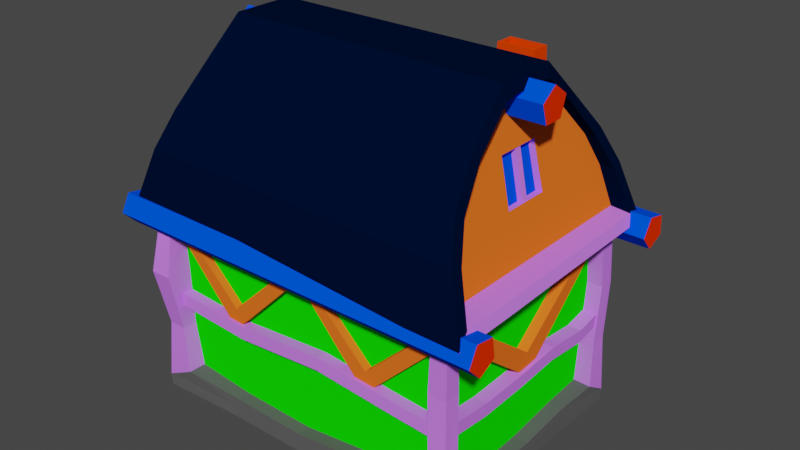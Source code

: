 # Source: Inn01.blend  (saved by Blender 2.90.8; exported with 4.5.12 LTS)
import bpy
from mathutils import Matrix  # noqa: F401  (used for matrix-valued properties, if any)

bpy.ops.wm.read_factory_settings(use_empty=True)
scene = bpy.context.scene
scene.name = 'Scene'

# ---- collections
col_collection = bpy.data.collections.new('Collection'); scene.collection.children.link(col_collection)

# ---- materials (node trees are filled in below, after node groups)
mat_wood2 = bpy.data.materials.new('Wood2')
mat_wood2.alpha_threshold = 0.0
mat_wood2.use_transparent_shadow = False
mat_wood2.line_color = (0.0, 0.0, 0.0, 1.0)
mat_bricks = bpy.data.materials.new('Bricks')
mat_bricks.alpha_threshold = 0.0
mat_bricks.use_transparent_shadow = False
mat_bricks.line_color = (0.0, 0.0, 0.0, 1.0)
mat_log = bpy.data.materials.new('Log')
mat_log.alpha_threshold = 0.0
mat_log.use_transparent_shadow = False
mat_log.line_color = (0.0, 0.0, 0.0, 1.0)
mat_wood3 = bpy.data.materials.new('Wood3')
mat_wood3.alpha_threshold = 0.0
mat_wood3.use_transparent_shadow = False
mat_wood3.line_color = (0.0, 0.0, 0.0, 1.0)
mat_wood = bpy.data.materials.new('Wood')
mat_wood.alpha_threshold = 0.0
mat_wood.use_transparent_shadow = False
mat_wood.line_color = (0.0, 0.0, 0.0, 1.0)
mat_glass = bpy.data.materials.new('Glass')
mat_glass.alpha_threshold = 0.0
mat_glass.use_transparent_shadow = False
mat_glass.line_color = (0.0, 0.0, 0.0, 1.0)
mat_stone = bpy.data.materials.new('Stone')
mat_stone.alpha_threshold = 0.0
mat_stone.use_transparent_shadow = False
mat_stone.line_color = (0.0, 0.0, 0.0, 1.0)
mat_roof = bpy.data.materials.new('Roof')
mat_roof.alpha_threshold = 0.0
mat_roof.use_transparent_shadow = False
mat_roof.line_color = (0.0, 0.0, 0.0, 1.0)
mat_logcap = bpy.data.materials.new('LogCap')
mat_logcap.alpha_threshold = 0.0
mat_logcap.use_transparent_shadow = False
mat_logcap.line_color = (0.0, 0.0, 0.0, 1.0)

# ---- material node trees
mat_wood2.use_nodes = True; mat_wood2.node_tree.nodes.clear()
_N = mat_wood2.node_tree.nodes; _L = mat_wood2.node_tree.links
n0 = _N.new('ShaderNodeOutputMaterial'); n0.name = 'Material Output'; n0.location = (300, 300)
n1 = _N.new('ShaderNodeBsdfPrincipled'); n1.name = 'Principled BSDF'; n1.location = (10, 300)
n1.distribution = 'GGX'
n1.subsurface_method = 'BURLEY'
n1.inputs[0].default_value = (0.6387, 0.2023, 1.0, 1.0)
n1.inputs[2].default_value = 1.0
n1.inputs[3].default_value = 1.45
n1.inputs[13].default_value = 0.0
n1.inputs[27].default_value = (0.0, 0.0, 0.0, 1.0)
n1.inputs[28].default_value = 1.0
_L.new(n1.outputs[0], n0.inputs[0])
n0.is_active_output = True
mat_bricks.use_nodes = True; mat_bricks.node_tree.nodes.clear()
_N = mat_bricks.node_tree.nodes; _L = mat_bricks.node_tree.links
n0 = _N.new('ShaderNodeOutputMaterial'); n0.name = 'Material Output'; n0.location = (300, 300)
n1 = _N.new('ShaderNodeBsdfPrincipled'); n1.name = 'Principled BSDF'; n1.location = (10, 300)
n1.distribution = 'GGX'
n1.subsurface_method = 'BURLEY'
n1.inputs[0].default_value = (1.0, 0.05603, 0.0, 1.0)
n1.inputs[2].default_value = 1.0
n1.inputs[3].default_value = 1.45
n1.inputs[13].default_value = 0.0
n1.inputs[27].default_value = (0.0, 0.0, 0.0, 1.0)
n1.inputs[28].default_value = 1.0
_L.new(n1.outputs[0], n0.inputs[0])
n0.is_active_output = True
mat_log.use_nodes = True; mat_log.node_tree.nodes.clear()
_N = mat_log.node_tree.nodes; _L = mat_log.node_tree.links
n0 = _N.new('ShaderNodeOutputMaterial'); n0.name = 'Material Output'; n0.location = (300, 300)
n1 = _N.new('ShaderNodeBsdfPrincipled'); n1.name = 'Principled BSDF'; n1.location = (10, 300)
n1.distribution = 'GGX'
n1.subsurface_method = 'BURLEY'
n1.inputs[0].default_value = (0.0, 0.08224, 1.0, 1.0)
n1.inputs[2].default_value = 1.0
n1.inputs[3].default_value = 1.45
n1.inputs[13].default_value = 0.0
n1.inputs[27].default_value = (0.0, 0.0, 0.0, 1.0)
n1.inputs[28].default_value = 1.0
_L.new(n1.outputs[0], n0.inputs[0])
n0.is_active_output = True
mat_wood3.use_nodes = True; mat_wood3.node_tree.nodes.clear()
_N = mat_wood3.node_tree.nodes; _L = mat_wood3.node_tree.links
n0 = _N.new('ShaderNodeOutputMaterial'); n0.name = 'Material Output'; n0.location = (300, 300)
n1 = _N.new('ShaderNodeBsdfPrincipled'); n1.name = 'Principled BSDF'; n1.location = (10, 300)
n1.distribution = 'GGX'
n1.subsurface_method = 'BURLEY'
n1.inputs[0].default_value = (1.0, 0.1648, 0.01809, 1.0)
n1.inputs[2].default_value = 1.0
n1.inputs[3].default_value = 1.45
n1.inputs[13].default_value = 0.0
n1.inputs[27].default_value = (0.0, 0.0, 0.0, 1.0)
n1.inputs[28].default_value = 1.0
_L.new(n1.outputs[0], n0.inputs[0])
n0.is_active_output = True
mat_wood.use_nodes = True; mat_wood.node_tree.nodes.clear()
_N = mat_wood.node_tree.nodes; _L = mat_wood.node_tree.links
n0 = _N.new('ShaderNodeOutputMaterial'); n0.name = 'Material Output'; n0.location = (300, 300)
n1 = _N.new('ShaderNodeBsdfPrincipled'); n1.name = 'Principled BSDF'; n1.location = (10, 300)
n1.distribution = 'GGX'
n1.subsurface_method = 'BURLEY'
n1.inputs[0].default_value = (0.005779, 1.0, 0.0, 1.0)
n1.inputs[2].default_value = 1.0
n1.inputs[3].default_value = 1.45
n1.inputs[13].default_value = 0.0
n1.inputs[27].default_value = (0.0, 0.0, 0.0, 1.0)
n1.inputs[28].default_value = 1.0
_L.new(n1.outputs[0], n0.inputs[0])
n0.is_active_output = True
mat_glass.use_nodes = True; mat_glass.node_tree.nodes.clear()
_N = mat_glass.node_tree.nodes; _L = mat_glass.node_tree.links
n0 = _N.new('ShaderNodeOutputMaterial'); n0.name = 'Material Output'; n0.location = (300, 300)
n1 = _N.new('ShaderNodeBsdfPrincipled'); n1.name = 'Principled BSDF'; n1.location = (10, 300)
n1.distribution = 'GGX'
n1.subsurface_method = 'BURLEY'
n1.inputs[0].default_value = (0.0, 0.08224, 1.0, 1.0)
n1.inputs[2].default_value = 1.0
n1.inputs[3].default_value = 1.45
n1.inputs[13].default_value = 0.0
n1.inputs[27].default_value = (0.0, 0.0, 0.0, 1.0)
n1.inputs[28].default_value = 1.0
_L.new(n1.outputs[0], n0.inputs[0])
n0.is_active_output = True
mat_stone.use_nodes = True; mat_stone.node_tree.nodes.clear()
_N = mat_stone.node_tree.nodes; _L = mat_stone.node_tree.links
n0 = _N.new('ShaderNodeOutputMaterial'); n0.name = 'Material Output'; n0.location = (300, 300)
n1 = _N.new('ShaderNodeBsdfPrincipled'); n1.name = 'Principled BSDF'; n1.location = (10, 300)
n1.distribution = 'GGX'
n1.subsurface_method = 'BURLEY'
n1.inputs[0].default_value = (0.1092, 0.1092, 0.1092, 1.0)
n1.inputs[2].default_value = 1.0
n1.inputs[3].default_value = 1.45
n1.inputs[13].default_value = 0.0
n1.inputs[27].default_value = (0.0, 0.0, 0.0, 1.0)
n1.inputs[28].default_value = 1.0
_L.new(n1.outputs[0], n0.inputs[0])
n0.is_active_output = True
mat_roof.use_nodes = True; mat_roof.node_tree.nodes.clear()
_N = mat_roof.node_tree.nodes; _L = mat_roof.node_tree.links
n0 = _N.new('ShaderNodeOutputMaterial'); n0.name = 'Material Output'; n0.location = (300, 300)
n1 = _N.new('ShaderNodeBsdfPrincipled'); n1.name = 'Principled BSDF'; n1.location = (10, 300)
n1.distribution = 'GGX'
n1.subsurface_method = 'BURLEY'
n1.inputs[0].default_value = (0.0, 0.004565, 0.02721, 1.0)
n1.inputs[2].default_value = 1.0
n1.inputs[3].default_value = 1.45
n1.inputs[13].default_value = 0.0
n1.inputs[27].default_value = (0.0, 0.0, 0.0, 1.0)
n1.inputs[28].default_value = 1.0
_L.new(n1.outputs[0], n0.inputs[0])
n0.is_active_output = True
mat_logcap.use_nodes = True; mat_logcap.node_tree.nodes.clear()
_N = mat_logcap.node_tree.nodes; _L = mat_logcap.node_tree.links
n0 = _N.new('ShaderNodeOutputMaterial'); n0.name = 'Material Output'; n0.location = (300, 300)
n1 = _N.new('ShaderNodeBsdfPrincipled'); n1.name = 'Principled BSDF'; n1.location = (10, 300)
n1.distribution = 'GGX'
n1.subsurface_method = 'BURLEY'
n1.inputs[0].default_value = (1.0, 0.03118, 0.0, 1.0)
n1.inputs[2].default_value = 1.0
n1.inputs[3].default_value = 1.45
n1.inputs[13].default_value = 0.0
n1.inputs[27].default_value = (0.0, 0.0, 0.0, 1.0)
n1.inputs[28].default_value = 1.0
_L.new(n1.outputs[0], n0.inputs[0])
n0.is_active_output = True

# ---- world
world_world = bpy.data.worlds.new('World'); scene.world = world_world
world_world.use_nodes = True; world_world.node_tree.nodes.clear()
_N = world_world.node_tree.nodes; _L = world_world.node_tree.links
n0 = _N.new('ShaderNodeOutputWorld'); n0.name = 'World Output'; n0.location = (300, 300)
n1 = _N.new('ShaderNodeBackground'); n1.name = 'Background'; n1.location = (10, 300)
n1.inputs[0].default_value = (0.05088, 0.05088, 0.05088, 1.0)
_L.new(n1.outputs[0], n0.inputs[0])
n0.is_active_output = True
world_world.color = (0.05088, 0.05088, 0.05088)
world_world.use_sun_shadow = False
world_world.sun_shadow_jitter_overblur = 0.0

# ---- meshes
me_cube_002 = bpy.data.meshes.new('Cube.002')
me_cube_002.from_pydata([(-1.859, 5.954, -0.3993), (-1.272, 6.541, 14.36), (-1.859, 11.56, -0.3993), (-0.7919, 9.99, 12.78), (3.315, 5.954, -0.3993), (2.728, 6.541, 14.36), (3.315, 11.56, -0.3993), (2.247, 9.99, 12.78), (-1.966, 5.847, 5.114), (-1.911, 5.903, 5.964), (3.366, 5.903, 5.964), (3.421, 5.847, 5.114), (-1.272, 6.541, 5.964), (-1.314, 6.499, 5.114), (-1.314, 11.05, 5.114), (-1.272, 10.54, 5.964), (2.77, 11.05, 5.114), (2.728, 10.54, 5.964), (2.77, 6.499, 5.114), (2.728, 6.541, 5.964), (3.421, 11.23, 5.114), (3.366, 11.18, 5.964), (-1.966, 11.23, 5.114), (-1.911, 11.18, 5.964), (-1.859, 7.64, -0.3993), (-1.966, 7.603, 5.114), (-0.7919, 8.395, 12.78), (3.315, 7.64, -0.3993), (2.247, 8.395, 12.78), (-1.911, 7.622, 5.964), (3.421, 7.603, 5.114), (3.366, 7.622, 5.964), (2.728, 7.844, 5.964), (2.77, 7.83, 5.114), (-1.272, 7.844, 5.964), (-1.314, 7.83, 5.114), (-9.431, 7.603, 5.114), (-9.431, 5.847, 5.114), (6.535, 6.73, 4.957), (6.535, 6.785, 5.806), (-9.223, 5.903, 5.964), (6.535, 7.622, 5.806), (-9.223, 7.622, 5.964), (6.535, 7.603, 4.957), (8.189, 6.73, 5.114), (8.189, 6.785, 5.964), (8.189, 7.622, 5.964), (8.189, 7.603, 5.114), (-12.3, 7.584, 4.918), (-12.3, 6.499, 4.883), (-12.28, 6.526, 5.759), (-12.28, 7.575, 5.793), (-5.758, 7.622, 5.854), (-5.758, 5.903, 5.854), (-5.893, 7.603, 5.004), (-5.893, 5.847, 5.004), (-1.272, 7.844, 12.02), (-1.272, 10.54, 12.02), (2.728, 10.54, 12.02), (2.728, 7.844, 12.02), (-0.3569, 8.748, 20.87), (-0.3569, 9.637, 20.87), (1.812, 9.637, 20.87), (1.812, 8.748, 20.87), (-0.62, 8.485, 20.87), (-0.62, 9.9, 20.87), (2.075, 9.9, 20.87), (2.075, 8.485, 20.87), (-0.2516, 8.791, 18.66), (-0.2516, 9.594, 18.66), (1.707, 9.594, 18.66), (1.707, 8.791, 18.66), (-13.18, 7.585, 4.938), (-13.18, 6.501, 4.904), (-13.16, 6.528, 5.78), (-13.16, 7.577, 5.813), (-12.29, 0.5834, 5.698), (-12.31, 0.5557, 4.821), (-13.17, 0.5852, 5.718), (-13.19, 0.5576, 4.842), (-12.3, -7.394, 6.209), (-12.32, -7.422, 5.333), (-13.18, -7.393, 6.229), (-13.2, -7.42, 5.353), (-12.0, -3.995, 5.289), (-12.88, -3.993, 5.31), (-12.86, -3.965, 6.186), (-11.98, -3.967, 6.165), (-12.3, -8.438, 6.242), (-12.32, -8.466, 5.366), (-13.18, -8.437, 6.262), (-13.2, -8.464, 5.386), (-6.649, -7.406, 5.875), (-6.669, -7.434, 4.999), (-6.65, -8.45, 5.908), (-6.671, -8.478, 5.032), (-0.4869, -7.419, 6.35), (-0.5076, -7.447, 5.474), (-0.4884, -8.463, 6.383), (-0.509, -8.491, 5.507), (4.986, -7.431, 5.915), (4.966, -7.458, 5.039), (4.985, -8.475, 5.948), (4.964, -8.502, 5.072), (7.652, -7.436, 5.739), (7.631, -7.464, 4.863), (7.651, -8.48, 5.772), (7.63, -8.508, 4.896), (8.798, -7.439, 5.712), (8.777, -7.466, 4.836), (8.796, -8.483, 5.745), (8.776, -8.51, 4.869), (7.661, -1.259, 5.544), (7.64, -1.287, 4.668), (8.806, -1.261, 5.517), (8.785, -1.289, 4.641), (7.668, 1.947, 5.756), (7.647, 1.919, 4.88), (8.814, 1.944, 5.729), (8.793, 1.916, 4.853), (7.671, 4.987, 5.449), (7.65, 4.959, 4.573), (8.816, 4.984, 5.422), (8.796, 4.957, 4.546), (7.672, 7.411, 5.873), (7.652, 7.384, 4.997), (8.818, 7.409, 5.846), (8.797, 7.381, 4.97), (8.802, -4.715, 5.457), (7.656, -4.712, 5.484), (7.636, -4.74, 4.608), (8.781, -4.742, 4.581), (-13.16, 3.557, 5.979), (-12.29, 3.555, 5.958), (-13.18, 3.529, 5.103), (-12.31, 3.527, 5.082), (3.315, 11.56, -1.652), (-1.859, 11.56, -1.652), (3.315, 7.64, -1.652), (-1.859, 7.64, -1.652)], [], [(4, 18, 13, 0), (27, 33, 18, 4), (10, 9, 8, 11), (24, 35, 14, 2), (24, 27, 4, 0), (59, 56, 1, 5), (2, 14, 16, 6), (32, 59, 5, 19), (15, 57, 58, 17), (34, 56, 57, 15), (13, 18, 11, 8), (32, 19, 10, 31), (16, 14, 22, 20), (35, 13, 8, 25), (19, 5, 1, 12), (53, 52, 42, 40), (23, 21, 20, 22), (29, 23, 22, 25), (19, 12, 9, 10), (34, 15, 23, 29), (15, 17, 21, 23), (33, 16, 20, 30), (18, 33, 30, 11), (12, 34, 29, 9), (31, 10, 39, 41), (21, 31, 30, 20), (14, 35, 25, 22), (17, 32, 31, 21), (12, 1, 56, 34), (17, 58, 59, 32), (28, 7, 66, 67), (2, 6, 136, 137), (0, 13, 35, 24), (6, 16, 33, 27), (43, 41, 46, 47), (37, 40, 50, 49), (52, 54, 36, 42), (54, 55, 37, 36), (11, 30, 43, 38), (55, 53, 40, 37), (30, 31, 41, 43), (10, 11, 38, 39), (46, 45, 44, 47), (38, 43, 47, 44), (41, 39, 45, 46), (39, 38, 44, 45), (50, 51, 75, 74), (36, 37, 49, 48), (42, 36, 48, 51), (40, 42, 51, 50), (8, 9, 53, 55), (25, 8, 55, 54), (29, 25, 54, 52), (9, 29, 52, 53), (26, 3, 57, 56), (3, 7, 58, 57), (7, 28, 59, 58), (28, 26, 56, 59), (63, 62, 70, 71), (3, 26, 64, 65), (26, 28, 67, 64), (7, 3, 65, 66), (60, 61, 65, 64), (61, 62, 66, 65), (62, 63, 67, 66), (63, 60, 64, 67), (70, 69, 68, 71), (61, 60, 68, 69), (60, 63, 71, 68), (62, 61, 69, 70), (74, 75, 72, 73), (48, 49, 73, 72), (51, 48, 72, 75), (133, 132, 78, 76), (85, 84, 81, 83), (132, 134, 79, 78), (135, 133, 76, 77), (134, 135, 77, 79), (80, 82, 90, 88), (86, 85, 83, 82), (87, 86, 82, 80), (84, 87, 80, 81), (77, 76, 87, 84), (76, 78, 86, 87), (78, 79, 85, 86), (79, 77, 84, 85), (89, 88, 90, 91), (80, 88, 94, 92), (83, 81, 89, 91), (82, 83, 91, 90), (92, 94, 98, 96), (81, 80, 92, 93), (89, 81, 93, 95), (88, 89, 95, 94), (97, 96, 100, 101), (93, 92, 96, 97), (95, 93, 97, 99), (94, 95, 99, 98), (103, 101, 105, 107), (99, 97, 101, 103), (98, 99, 103, 102), (96, 98, 102, 100), (104, 106, 110, 108), (102, 103, 107, 106), (100, 102, 106, 104), (101, 100, 104, 105), (109, 108, 110, 111), (129, 128, 114, 112), (107, 105, 109, 111), (106, 107, 111, 110), (114, 115, 119, 118), (130, 129, 112, 113), (131, 130, 113, 115), (128, 131, 115, 114), (116, 118, 122, 120), (112, 114, 118, 116), (113, 112, 116, 117), (115, 113, 117, 119), (123, 121, 125, 127), (117, 116, 120, 121), (119, 117, 121, 123), (118, 119, 123, 122), (125, 124, 126, 127), (122, 123, 127, 126), (120, 122, 126, 124), (121, 120, 124, 125), (108, 109, 131, 128), (109, 105, 130, 131), (105, 104, 129, 130), (104, 108, 128, 129), (73, 49, 135, 134), (49, 50, 133, 135), (74, 73, 134, 132), (50, 74, 132, 133), (137, 136, 138, 139), (24, 2, 137, 139), (6, 27, 138, 136), (27, 24, 139, 138)])
me_cube_002.polygons.foreach_set('material_index', [0, 1, 0, 1, 0, 0, 1, 1, 1, 1, 0, 0, 0, 0, 0, 0, 0, 0, 0, 0, 0, 0, 0, 0, 0, 0, 0, 0, 1, 1, 1, 1, 1, 1, 0, 0, 0, 0, 0, 0, 0, 0, 0, 0, 0, 0, 0, 0, 0, 0, 0, 0, 0, 0, 1, 1, 1, 1, 1, 1, 1, 1, 1, 1, 1, 1, 0, 1, 1, 1, 0, 0, 0, 0, 0, 0, 0, 0, 0, 0, 0, 0, 0, 0, 0, 0, 0, 0, 0, 0, 0, 0, 0, 0, 0, 0, 0, 0, 0, 0, 0, 0, 0, 0, 0, 0, 0, 0, 0, 0, 0, 0, 0, 0, 0, 0, 0, 0, 0, 0, 0, 0, 0, 0, 0, 0, 0, 0, 0, 0, 0, 0, 0, 0, 0, 1, 1, 0])
_uv = me_cube_002.uv_layers.new(name='UVMap')
_uv.uv.foreach_set('vector', [0.9346, 0.1329, 0.8882, 0.6028, 0.5402, 0.6028, 0.4937, 0.1329, 0.6073, 0.1329, 0.6235, 0.6028, 0.5101, 0.6028, 0.4636, 0.1329, 0.9475, 0.367, 0.947, 0.2435, 0.9667, 0.2421, 0.9673, 0.3682, 0.6073, 0.1329, 0.6235, 0.6028, 0.8978, 0.6028, 0.9416, 0.1329, 0.1869, 0.6738, 0.1869, 0.795, 0.1478, 0.795, 0.1478, 0.6738, 0.1478, 0.6738, 0.1478, 0.7675, 0.09276, 0.7675, 0.09276, 0.6738, 0.4937, 0.1329, 0.5402, 0.6028, 0.8882, 0.6028, 0.9346, 0.1329, 0.427, -0.0006163, 0.427, 0.4631, 0.3272, 0.6424, 0.3272, -0.0006163, 0.3481, -0.0006163, 0.3481, 0.4631, 0.6545, 0.4631, 0.6545, -0.0006163, 0.427, -0.0006163, 0.427, 0.4631, 0.6336, 0.4631, 0.6336, -0.0006163, 0.11, 0.237, 0.1098, 0.1413, 0.1249, 0.1261, 0.1251, 0.2522, 0.836, 0.1428, 0.8058, 0.1428, 0.791, 0.1278, 0.8309, 0.1279, 0.00433, 0.1415, 0.004478, 0.2372, 0.0001955, 0.2524, 0.0, 0.1263, 0.07913, 0.237, 0.11, 0.237, 0.1251, 0.2522, 0.08441, 0.2523, 0.6545, -0.0006163, 0.6545, 0.6424, 0.3481, 0.6424, 0.3481, -0.0006163, 0.7907, 0.3415, 0.8306, 0.3416, 0.8305, 0.4227, 0.7906, 0.4227, 0.7865, 0.8362, 0.7865, 0.7126, 0.8063, 0.7113, 0.8063, 0.8375, 0.826, 0.7118, 0.826, 0.7951, 0.8063, 0.7964, 0.8063, 0.7113, 0.8058, 0.1428, 0.8057, 0.2365, 0.7908, 0.2514, 0.791, 0.1278, 0.8359, 0.2365, 0.8984, 0.2366, 0.9132, 0.2516, 0.8307, 0.2515, 0.8984, 0.2366, 0.8986, 0.143, 0.9134, 0.128, 0.9132, 0.2516, 0.07898, 0.1414, 0.00433, 0.1415, 0.0, 0.1263, 0.08422, 0.1261, 0.1098, 0.1413, 0.07898, 0.1414, 0.08422, 0.1261, 0.1249, 0.1261, 0.8057, 0.2365, 0.8359, 0.2365, 0.8307, 0.2515, 0.7908, 0.2514, 0.8309, 0.1279, 0.791, 0.1278, 0.8116, 0.05359, 0.831, 0.05362, 0.1256, 0.8513, 0.1256, 0.768, 0.1453, 0.7675, 0.1453, 0.8526, 0.004478, 0.2372, 0.07913, 0.237, 0.08441, 0.2523, 0.0001955, 0.2524, 0.8986, 0.143, 0.836, 0.1428, 0.8309, 0.1279, 0.9134, 0.128, 0.3272, -0.0006163, 0.3272, 0.6424, 0.427, 0.4631, 0.427, -0.0006163, 0.6336, -0.0006163, 0.6336, 0.4631, 0.427, 0.4631, 0.427, -0.0006163, 0.4692, 0.5217, 0.5914, 0.5217, 0.5845, 1.141, 0.4761, 1.141, 0.4937, 0.1329, 0.9346, 0.1329, 0.9346, 0.02611, 0.4937, 0.02611, 0.4636, 0.1329, 0.5101, 0.6028, 0.6235, 0.6028, 0.6073, 0.1329, 0.9416, 0.1329, 0.8978, 0.6028, 0.6235, 0.6028, 0.6073, 0.1329, 0.7632, 0.7856, 0.7829, 0.7856, 0.7865, 0.8243, 0.7668, 0.8243, 0.966, 0.06721, 0.9462, 0.07218, 0.9501, 0.000574, 0.9704, 0.0, 0.8922, 0.605, 0.9119, 0.6084, 0.9082, 0.6913, 0.8886, 0.6861, 0.08454, 0.3443, 0.1253, 0.3442, 0.1254, 0.4271, 0.08468, 0.4271, 0.1249, 0.1261, 0.08422, 0.1261, 0.08408, 0.05316, 0.1043, 0.05312, 0.9689, 0.1501, 0.9492, 0.1533, 0.9462, 0.07218, 0.966, 0.06721, 0.7668, 0.7126, 0.7865, 0.7113, 0.7829, 0.7856, 0.7632, 0.7856, 0.9475, 0.367, 0.9673, 0.3682, 0.9704, 0.4412, 0.9506, 0.4413, 0.2425, 0.7948, 0.2425, 0.8144, 0.2228, 0.8157, 0.2228, 0.7953, 0.1043, 0.05312, 0.08408, 0.05316, 0.08404, 0.01447, 0.1043, 0.01443, 0.831, 0.05362, 0.8116, 0.05359, 0.8117, 0.0149, 0.8311, 0.01493, 0.9506, 0.4413, 0.9704, 0.4412, 0.9669, 0.48, 0.9472, 0.4801, 0.805, 0.4943, 0.8293, 0.4943, 0.8293, 0.5148, 0.805, 0.5148, 0.08468, 0.4271, 0.1254, 0.4271, 0.1104, 0.4943, 0.08521, 0.4943, 0.8886, 0.6861, 0.9082, 0.6913, 0.9119, 0.7585, 0.8916, 0.7577, 0.7906, 0.4227, 0.8305, 0.4227, 0.8293, 0.4943, 0.805, 0.4943, 0.9667, 0.2421, 0.947, 0.2435, 0.9492, 0.1533, 0.9689, 0.1501, 0.08441, 0.2523, 0.1251, 0.2522, 0.1253, 0.3442, 0.08454, 0.3443, 0.8909, 0.5148, 0.9106, 0.5164, 0.9119, 0.6084, 0.8922, 0.605, 0.7908, 0.2514, 0.8307, 0.2515, 0.8306, 0.3416, 0.7907, 0.3415, 0.4692, 0.5217, 0.5914, 0.5217, 0.6336, 0.4631, 0.427, 0.4631, 0.3849, 0.5217, 0.6177, 0.5217, 0.6545, 0.4631, 0.3481, 0.4631, 0.5914, 0.5217, 0.4692, 0.5217, 0.427, 0.4631, 0.6336, 0.4631, 0.6177, 0.5217, 0.3849, 0.5217, 0.3481, 0.4631, 0.6545, 0.4631, 0.1415, 0.8386, 0.1004, 0.8386, 0.1024, 0.7304, 0.1395, 0.7304, 0.5914, 0.5217, 0.4692, 0.5217, 0.4761, 1.141, 0.5845, 1.141, 0.3849, 0.5217, 0.6177, 0.5217, 0.6045, 1.141, 0.3981, 1.141, 0.6177, 0.5217, 0.3849, 0.5217, 0.3981, 1.141, 0.6045, 1.141, 0.5358, 0.7422, 0.4947, 0.7422, 0.4825, 0.7293, 0.548, 0.7293, 0.4947, 0.7422, 0.4947, 0.8485, 0.4825, 0.8614, 0.4825, 0.7293, 0.4947, 0.8485, 0.5358, 0.8485, 0.548, 0.8614, 0.4825, 0.8614, 0.5358, 0.8485, 0.5358, 0.7422, 0.548, 0.7293, 0.548, 0.8614, 0.3715, 0.7743, 0.3715, 0.8202, 0.3529, 0.8202, 0.3529, 0.7743, 0.1827, 0.8386, 0.1415, 0.8386, 0.1435, 0.7304, 0.1807, 0.7304, 0.0, 0.7304, 0.1004, 0.7304, 0.09552, 0.8387, 0.004875, 0.8387, 0.0, 0.8387, 0.1004, 0.8387, 0.09552, 0.9469, 0.004875, 0.9469, 0.969, 0.8658, 0.9705, 0.8903, 0.9503, 0.8911, 0.9487, 0.8658, 0.08521, 0.4943, 0.1104, 0.4943, 0.1103, 0.5148, 0.0852, 0.5148, 0.8916, 0.7577, 0.9119, 0.7585, 0.9111, 0.779, 0.8909, 0.7782, 0.736, 0.4943, 0.736, 0.5148, 0.6672, 0.5148, 0.6672, 0.4942, 0.3537, 0.5075, 0.3538, 0.487, 0.4333, 0.4943, 0.4332, 0.5149, 0.9716, 0.7961, 0.9513, 0.796, 0.9432, 0.7267, 0.9635, 0.7267, 0.3216, 0.7435, 0.3419, 0.7434, 0.3341, 0.8128, 0.3138, 0.8129, 0.1793, 0.5149, 0.1793, 0.4943, 0.2482, 0.4942, 0.2482, 0.5148, 0.4821, 0.4943, 0.4821, 0.5148, 0.4579, 0.5148, 0.4579, 0.4943, 0.9716, 0.6198, 0.9513, 0.6198, 0.9495, 0.5395, 0.9698, 0.5396, 0.5616, 0.487, 0.5616, 0.5075, 0.4821, 0.5148, 0.4821, 0.4943, 0.3216, 0.9197, 0.3419, 0.9196, 0.3411, 0.9999, 0.3208, 1.0, 0.3138, 0.8129, 0.3341, 0.8128, 0.3419, 0.9196, 0.3216, 0.9197, 0.6672, 0.4942, 0.6672, 0.5148, 0.5616, 0.5075, 0.5616, 0.487, 0.9635, 0.7267, 0.9432, 0.7267, 0.9513, 0.6198, 0.9716, 0.6198, 0.2482, 0.5148, 0.2482, 0.4942, 0.3538, 0.487, 0.3537, 0.5075, 0.9399, 0.02054, 0.9196, 0.02081, 0.9193, 0.0002657, 0.9396, 0.0, 0.4821, 0.4943, 0.4579, 0.4943, 0.4578, 0.3619, 0.482, 0.3619, 0.4332, 0.5149, 0.4333, 0.4943, 0.4575, 0.4943, 0.4575, 0.5149, 0.9698, 0.5396, 0.9495, 0.5395, 0.9495, 0.5151, 0.9698, 0.5151, 0.482, 0.3619, 0.4578, 0.3619, 0.4577, 0.2176, 0.4819, 0.2176, 0.8821, 0.9826, 0.8618, 0.9823, 0.8683, 0.8498, 0.8886, 0.8501, 0.4575, 0.4943, 0.4333, 0.4943, 0.4333, 0.3619, 0.4575, 0.3619, 0.9196, 0.02081, 0.9399, 0.02054, 0.9462, 0.153, 0.9259, 0.1533, 0.8762, 0.7059, 0.8559, 0.7056, 0.8648, 0.5773, 0.8851, 0.5776, 0.8886, 0.8501, 0.8683, 0.8498, 0.8559, 0.7056, 0.8762, 0.7059, 0.4575, 0.3619, 0.4333, 0.3619, 0.4334, 0.2177, 0.4576, 0.2177, 0.9259, 0.1533, 0.9462, 0.153, 0.9337, 0.2972, 0.9134, 0.2975, 0.4576, 0.08937, 0.4334, 0.08937, 0.4334, 0.02689, 0.4576, 0.02689, 0.4576, 0.2177, 0.4334, 0.2177, 0.4334, 0.08937, 0.4576, 0.08937, 0.9134, 0.2975, 0.9337, 0.2972, 0.9425, 0.4255, 0.9222, 0.4257, 0.4819, 0.2176, 0.4577, 0.2176, 0.4577, 0.08937, 0.4819, 0.08936, 0.4819, 0.02689, 0.4577, 0.02689, 0.4577, 5.303e-05, 0.4819, 5.198e-05, 0.9222, 0.4257, 0.9425, 0.4255, 0.9459, 0.488, 0.9256, 0.4882, 0.4819, 0.08936, 0.4577, 0.08937, 0.4577, 0.02689, 0.4819, 0.02689, 0.8851, 0.5776, 0.8648, 0.5773, 0.8683, 0.5148, 0.8886, 0.5151, 0.922, 0.8636, 0.9422, 0.8628, 0.9432, 0.8873, 0.9229, 0.8881, 0.5451, 0.02684, 0.5451, 0.0, 0.6252, 4.575e-05, 0.6252, 0.02688, 0.4576, 0.02689, 0.4334, 0.02689, 0.4334, 5.444e-05, 0.4577, 5.56e-05, 0.9256, 0.4882, 0.9459, 0.488, 0.9462, 0.5148, 0.9259, 0.5151, 0.9368, 0.7182, 0.9165, 0.719, 0.921, 0.6439, 0.9413, 0.6431, 0.9732, 0.06374, 0.9935, 0.06458, 0.9942, 0.1455, 0.9739, 0.1446, 0.3702, 0.0, 0.3702, 0.02684, 0.2901, 0.02688, 0.2902, 4.76e-05, 0.9359, 0.7991, 0.9156, 0.7999, 0.9165, 0.719, 0.9368, 0.7182, 0.6995, 0.02687, 0.6995, 3.52e-05, 0.77, 2.122e-05, 0.77, 0.02686, 0.6252, 0.02688, 0.6252, 4.575e-05, 0.6995, 3.52e-05, 0.6995, 0.02687, 0.9739, 0.1446, 0.9942, 0.1455, 0.9984, 0.2206, 0.9781, 0.2198, 0.2902, 4.76e-05, 0.2901, 0.02688, 0.2158, 0.02688, 0.2159, 4.088e-05, 0.1453, 2.381e-05, 0.1453, 0.02686, 0.08913, 0.02702, 0.08914, 0.0001804, 0.9781, 0.2198, 0.9984, 0.2206, 0.9907, 0.2917, 0.9704, 0.2909, 0.2159, 4.088e-05, 0.2158, 0.02688, 0.1453, 0.02686, 0.1453, 2.381e-05, 0.9413, 0.6431, 0.921, 0.6439, 0.9134, 0.5727, 0.9337, 0.5719, 0.3715, 0.7743, 0.3918, 0.7743, 0.3918, 0.8011, 0.3715, 0.8011, 0.9337, 0.5719, 0.9134, 0.5727, 0.9229, 0.5158, 0.9432, 0.5151, 0.77, 0.02686, 0.77, 2.122e-05, 0.8262, 0.0001715, 0.8262, 0.02701, 0.9704, 0.2909, 0.9907, 0.2917, 1.0, 0.3486, 0.9797, 0.3478, 0.9422, 0.8628, 0.922, 0.8636, 0.9156, 0.7999, 0.9359, 0.7991, 0.4334, 5.444e-05, 0.4334, 0.02689, 0.3702, 0.02684, 0.3702, 0.0, 0.9797, 0.0, 1.0, 0.0008329, 0.9935, 0.06458, 0.9732, 0.06374, 0.4819, 0.02689, 0.4819, 5.198e-05, 0.5451, 0.0, 0.5451, 0.02684, 0.1103, 0.5148, 0.1104, 0.4943, 0.1793, 0.4943, 0.1793, 0.5149, 0.3188, 0.6738, 0.3391, 0.6737, 0.3419, 0.7434, 0.3216, 0.7435, 0.969, 0.8658, 0.9487, 0.8658, 0.9513, 0.796, 0.9716, 0.7961, 0.805, 0.4943, 0.805, 0.5148, 0.736, 0.5148, 0.736, 0.4943, 0.3138, 0.6737, 0.3138, 0.7948, 0.2228, 0.7948, 0.2228, 0.6737, 0.6073, 0.1329, 0.9416, 0.1329, 0.9416, 0.02611, 0.6073, 0.02611, 0.9416, 0.1329, 0.6073, 0.1329, 0.6073, 0.02611, 0.9416, 0.02611, 0.9346, 0.1329, 0.4937, 0.1329, 0.4937, 0.02611, 0.9346, 0.02611])
me_cube_002.materials.append(mat_wood2)
me_cube_002.materials.append(mat_bricks)
me_cube_002.use_remesh_fix_poles = True
me_cube_002.use_remesh_preserve_attributes = False
me_cube_002.use_mirror_vertex_groups = False
me_cube_002.update()
me_cube_003 = bpy.data.meshes.new('Cube.003')
me_cube_003.from_pydata([(7.876, 7.711, 10.7), (7.34, 7.827, 0.7149), (8.896, -7.622, 10.72), (9.114, -7.402, 0.6118), (-12.25, 7.642, 10.72), (-12.54, 7.744, 0.2765), (-12.39, -8.705, 10.71), (-11.64, -8.893, 0.7143), (7.716, 8.023, 7.625), (7.679, 7.678, 3.778), (-12.14, -8.645, 3.746), (-12.22, -9.377, 7.682), (8.897, -7.498, 7.708), (9.216, -7.864, 3.189), (-12.26, 7.643, 7.681), (-12.77, 7.83, 3.326), (9.102, 6.247, 0.7142), (-13.9, 5.724, 0.3532), (8.935, 6.55, 3.736), (-13.64, 6.531, 3.354), (-13.34, 6.431, 10.72), (8.9, 6.687, 10.71), (8.919, 6.997, 7.625), (-13.34, 6.432, 7.689), (8.926, 7.672, 3.715), (9.102, 7.827, -0.2847), (8.012, -8.928, 3.404), (7.179, -8.742, 0.488), (8.896, 7.644, 11.71), (7.809, -8.582, 10.72), (8.919, 8.023, 7.625), (7.668, -8.593, 7.692), (-13.7, -8.259, 7.678), (-13.42, -7.595, 10.71), (9.2, -8.944, 3.09), (9.087, -8.714, -0.2879), (8.896, -8.582, 11.72), (-13.64, -6.843, 0.7145), (-13.4, -7.071, 3.762), (8.898, -8.589, 7.702), (-13.81, 7.75, -0.5722), (-13.64, -8.893, -0.2847), (-13.7, -9.377, 7.682), (-13.34, -8.583, 11.71), (-13.64, 7.829, 3.352), (-13.34, 7.642, 11.72), (-13.39, -8.634, 3.715), (-13.34, 7.643, 7.714), (-12.67, 6.679, 3.367), (7.623, 6.679, 3.779), (-12.26, 6.679, 7.682), (7.641, 6.679, 7.632), (7.894, 6.564, 3.737), (7.894, -7.83, 3.276), (-12.27, -7.102, 3.762), (-12.27, 6.509, 3.408), (7.923, -7.691, 3.48), (-12.08, -7.691, 3.746), (7.627, -7.691, 7.702), (-12.15, -7.691, 7.678), (7.293, 6.679, 0.7149), (-12.46, 6.679, 0.2889), (-12.18, 6.679, 10.72), (7.804, 6.679, 10.7), (7.894, 6.298, 0.7142), (7.894, -7.42, 0.6408), (7.894, 6.668, 10.74), (7.894, -7.622, 10.72), (-12.31, -7.691, 10.71), (7.128, -7.691, 0.5016), (7.746, -7.691, 10.72), (-11.59, -7.691, 0.7143), (-12.27, 5.744, 0.331), (-12.27, -6.946, 0.7145), (-12.32, -7.547, 10.71), (-12.26, 6.431, 10.72), (3.304, 7.642, -0.2842), (-2.226, 7.642, -0.2789), (-7.749, 7.642, -0.2847), (3.484, -8.582, 11.72), (-2.093, -8.582, 11.72), (-7.671, -8.582, 11.72), (-7.757, -8.582, -0.2846), (-2.228, -8.582, -0.2738), (3.251, -8.582, -0.2847), (-7.749, 7.642, 11.72), (-2.235, 7.642, 11.71), (3.251, 7.642, 11.72), (2.89, 7.642, 0.5201), (-2.245, 7.642, 0.2696), (-7.295, 7.642, 0.4941), (-7.219, 7.642, 10.72), (-2.145, 7.642, 10.69), (2.841, 7.642, 10.72), (3.057, -8.582, 10.72), (-2.066, -8.582, 10.72), (-7.188, -8.582, 10.72), (-7.488, -8.582, 0.327), (-2.172, -8.582, 0.2056), (2.271, -8.582, 0.7333), (-7.4, 6.679, 3.731), (-2.27, 6.679, 3.734), (3.212, 6.679, 3.768), (-7.086, 6.679, 7.691), (-1.841, 6.679, 7.628), (3.171, 6.679, 7.708), (2.953, -7.691, 3.799), (-1.893, -7.691, 3.887), (-7.218, -7.691, 3.765), (3.254, -7.691, 7.715), (-1.945, -7.691, 7.73), (-7.213, -7.691, 7.715), (2.878, 6.679, 0.5203), (-2.265, 6.679, 0.2674), (-7.258, 6.679, 0.4941), (-7.182, 6.679, 10.72), (-2.138, 6.679, 10.69), (2.807, 6.679, 10.72), (3.021, -7.691, 10.72), (-2.065, -7.691, 10.72), (-7.152, -7.691, 10.72), (-7.465, -7.691, 0.327), (-2.166, -7.691, 0.2082), (2.211, -7.691, 0.7333), (-13.38, 3.122, -0.3178), (-13.34, -0.6062, -0.2851), (-13.38, -3.976, -0.2847), (8.896, 3.532, 11.72), (8.896, -0.5433, 11.72), (8.896, -4.637, 11.72), (-13.34, -4.407, 11.71), (-13.34, -0.4158, 11.71), (-13.34, 3.587, 11.71), (8.913, -4.237, -0.2847), (8.896, -0.3945, -0.2885), (8.926, 3.316, -0.2847), (8.896, 3.038, 10.72), (8.896, -0.5785, 10.72), (8.896, -4.245, 10.72), (8.923, -4.279, 0.1568), (8.896, -0.433, 0.1802), (8.927, 3.16, 0.5577), (-13.35, 2.806, 0.4026), (-12.8, -0.6419, -0.008303), (-13.36, -3.691, 0.4143), (-13.34, -4.014, 10.7), (-13.34, -0.5196, 10.71), (-13.34, 3.014, 10.71), (7.894, 3.006, 3.747), (7.894, -0.5686, 3.736), (7.894, -4.141, 3.759), (7.894, 3.019, 10.72), (7.894, -0.578, 10.72), (7.894, -4.228, 10.72), (7.894, -4.346, 0.1568), (7.894, -0.4338, 0.1787), (7.894, 3.237, 0.5577), (-12.27, 2.932, 0.3949), (-12.26, -0.7396, 0.4372), (-12.27, -3.769, 0.4143), (-12.26, -4.011, 10.7), (-12.26, -0.5375, 10.71), (-12.26, 2.981, 10.71), (-12.27, -8.107, 7.604), (-12.27, 6.443, 7.0), (-12.3, -4.306, 8.349), (-12.27, -4.318, 6.962), (-12.26, -0.5666, 8.222), (-12.27, 2.793, 6.997), (-12.26, 2.79, 8.387), (7.894, 6.944, 7.665), (8.744, 6.995, 7.639), (7.894, -7.5, 7.704), (7.894, 3.039, 7.713), (7.894, -0.7374, 7.586), (7.894, -4.497, 7.717), (-8.366, -9.478, 12.0), (-14.42, -8.456, 12.71), (10.19, -5.168, 12.71), (10.23, -8.787, 12.71), (-14.45, 4.099, 12.71), (-14.42, 7.687, 12.71), (3.937, 8.629, 12.0), (9.909, 7.687, 12.71), (4.199, -9.649, 12.0), (-2.083, -9.564, 12.0), (-8.453, 8.629, 12.0), (-2.242, 8.644, 11.99), (9.981, 4.034, 12.71), (10.07, -0.5576, 12.71), (-14.44, -4.903, 12.7), (-14.46, -0.4091, 12.71), (7.558, -1.953, 23.13), (-11.85, 0.973, 23.13), (2.7, -1.926, 23.13), (-2.138, -1.906, 23.13), (-6.976, -1.886, 23.13), (7.402, 0.9534, 23.13), (7.47, -0.4966, 23.13), (-11.84, -1.871, 23.13), (-11.85, -0.4513, 23.13), (2.598, 0.9601, 23.13), (2.649, -0.4832, 23.13), (-2.206, 0.9668, 23.13), (-2.172, -0.4698, 23.13), (-7.01, 0.9735, 23.13), (-6.993, -0.4563, 23.13), (-7.74, -8.568, 15.79), (-6.974, -2.551, 23.13), (-7.352, -7.345, 18.16), (-7.071, -5.143, 20.68), (-13.47, -7.779, 15.55), (-12.07, -2.392, 22.26), (-12.76, -6.671, 17.71), (-12.25, -4.726, 20.15), (7.8, -2.651, 22.21), (9.277, -8.086, 15.55), (8.011, -4.994, 20.02), (8.543, -6.957, 17.71), (-12.08, 1.59, 22.23), (-13.47, 6.998, 15.55), (-12.26, 3.927, 20.08), (-12.76, 5.88, 17.71), (3.319, 7.71, 15.79), (2.592, 1.683, 23.13), (2.939, 6.482, 18.16), (2.673, 4.276, 20.64), (8.978, 6.998, 15.55), (7.632, 1.591, 22.23), (8.279, 5.88, 17.71), (7.794, 3.929, 20.07), (2.706, -2.682, 23.13), (3.555, -8.721, 15.79), (2.836, -5.277, 20.62), (3.147, -7.488, 18.16), (-2.134, -2.617, 23.13), (-2.093, -8.644, 15.79), (-2.118, -5.21, 20.65), (-2.102, -7.416, 18.16), (-7.012, 1.684, 23.13), (-7.819, 7.71, 15.79), (-7.125, 4.276, 20.65), (-7.421, 6.482, 18.16), (-2.208, 1.695, 23.13), (-2.236, 7.723, 15.78), (-2.219, 4.288, 20.63), (-2.229, 6.495, 18.16), (10.42, -5.163, 12.0), (10.48, -9.734, 12.0), (-14.69, 4.1, 12.0), (-14.65, 8.629, 12.0), (10.13, 8.629, 12.0), (10.22, 4.038, 12.0), (10.31, -0.5525, 12.0), (-14.65, -9.393, 12.0), (-14.68, -4.905, 11.99), (-14.7, -0.409, 12.0), (7.64, 0.9603, 22.33), (7.706, -0.4841, 22.33), (7.793, -1.945, 22.33), (-12.08, -1.872, 22.32), (-12.09, -0.4509, 22.33), (-12.08, 0.9741, 22.33), (-11.84, -2.486, 23.13), (-12.04, -5.076, 20.71), (-12.6, -7.274, 18.16), (-13.39, -8.491, 15.79), (7.393, 1.683, 23.13), (7.572, 4.276, 20.63), (8.119, 6.482, 18.16), (8.888, 7.71, 15.79), (7.799, -5.345, 20.59), (7.564, -2.748, 23.13), (8.399, -7.559, 18.16), (9.203, -8.797, 15.79), (-12.04, 4.276, 20.65), (-11.84, 1.684, 23.13), (-12.6, 6.482, 18.16), (-13.39, 7.71, 15.79), (-11.52, -0.447, 18.94), (-13.08, -0.4091, 12.86), (-12.3, 1.528, 15.92), (-11.52, 1.09, 18.94), (-11.52, -1.963, 18.94), (-12.3, -2.359, 15.92), (7.197, -2.025, 18.93), (7.89, -2.123, 15.93), (7.197, -0.4689, 18.93), (8.605, -0.5576, 12.83), (7.197, 0.9815, 18.93), (7.89, 1.046, 15.93), (8.605, -8.787, 12.83), (-13.08, 7.687, 12.86), (8.606, 7.687, 12.83), (-13.08, -8.456, 12.86), (-10.76, -2.392, 21.94), (-11.25, -4.726, 20.02), (-11.84, -6.671, 17.71), (-12.37, -7.779, 15.62), (6.501, 1.591, 21.94), (6.958, 3.929, 19.96), (7.479, 5.88, 17.71), (7.965, 6.998, 15.6), (6.966, -4.994, 19.93), (6.506, -2.651, 21.92), (7.48, -6.957, 17.7), (7.967, -8.086, 15.6), (-11.26, 3.927, 19.96), (-10.76, 1.59, 21.92), (-11.84, 5.88, 17.71), (-12.37, 6.998, 15.61), (-13.08, 4.099, 12.86), (-10.74, 0.9741, 22.0), (-10.74, -1.872, 22.0), (-13.08, -4.903, 12.85), (-12.3, -0.4164, 15.92), (-10.74, -0.4509, 22.0), (-11.81, 1.528, 15.87), (-11.12, 1.09, 18.98), (-11.11, -1.963, 18.98), (-11.81, -2.359, 15.87), (-11.12, -0.2344, 18.98), (-11.12, -0.6595, 18.98), (-11.33, -0.447, 18.98), (-11.81, -0.6289, 15.87), (-11.81, -0.2038, 15.87), (-12.02, -0.4164, 15.87), (-11.39, -0.2124, 19.22), (-11.39, -0.6854, 19.22), (-12.28, -0.6514, 15.79), (-12.28, -0.1783, 15.79), (6.482, -1.945, 22.02), (8.605, -5.168, 12.83), (6.48, 0.9603, 22.03), (8.606, 4.034, 12.83), (7.89, -0.5419, 15.93), (6.481, -0.4841, 22.03), (7.082, -0.2481, 19.24), (7.087, -0.67, 19.24), (6.797, -2.025, 18.97), (7.485, -2.123, 15.89), (6.76, 0.9815, 18.97), (7.438, 1.046, 15.89), (6.778, -0.6584, 18.97), (6.773, -0.2795, 18.97), (6.965, -0.4689, 18.97), (7.456, -0.3524, 15.89), (7.462, -0.7313, 15.89), (7.648, -0.5419, 15.89), (7.842, -0.3294, 15.81), (7.849, -0.7512, 15.81), (-12.27, -0.7427, 6.982), (-12.27, 0.7311, 0.4372), (-12.27, -1.826, 0.4372), (-11.39, 0.7311, 0.4372), (-11.63, -0.7396, 0.4372), (-11.39, -1.826, 0.4372), (-12.27, -1.436, 4.66), (-12.27, -1.826, 4.11), (-12.27, -2.509, 4.143), (-12.27, -2.012, 5.116), (-12.27, -1.718, 4.499), (-12.27, 0.7311, 4.11), (-12.27, 0.3208, 4.661), (-12.27, 0.8488, 5.083), (-12.27, 1.428, 4.158), (-12.27, 0.6027, 4.499), (-11.39, 0.3208, 4.661), (-11.39, 0.7311, 4.11), (-11.39, 0.6027, 4.499), (-11.39, -1.826, 4.11), (-11.39, -1.436, 4.66), (-11.39, -1.718, 4.499), (6.718, 5.275, 0.4548), (6.718, -0.7396, 0.4548), (6.718, -6.347, 0.4548), (6.718, -0.7396, 16.54), (-11.39, 5.275, 0.1713), (-11.39, -6.347, 0.4548), (-11.39, -0.5454, 16.54), (-13.34, 1.486, 0.4143), (-13.34, -2.541, 0.4143), (-13.34, 1.33, -0.2849), (-13.34, -2.418, -0.2849), (-12.84, -2.35, 0.4195), (-12.84, 1.296, 0.4195), (-12.84, -0.6908, 0.3939), (-13.34, 1.296, 0.06469), (-13.34, -2.35, 0.06469), (-13.34, -0.6241, -0.03078), (-12.8, -2.35, 0.06228), (-12.8, 1.296, 0.06228), (-13.36, -4.213, -1.115), (-13.61, -8.861, -1.115), (-7.749, 7.642, -1.115), (-13.65, 7.776, -1.314), (3.251, -8.582, -1.115), (9.067, -8.699, -1.115), (8.909, 3.476, -1.115), (9.08, 7.808, -1.115), (3.304, 7.642, -1.115), (-2.226, 7.642, -1.109), (-7.757, -8.582, -1.115), (-2.228, -8.582, -1.104), (-7.749, -4.392, -1.115), (-2.249, -4.392, -1.115), (3.251, -4.392, -1.115), (-13.35, 3.283, -1.127), (-13.34, 1.33, -1.115), (-13.34, -0.6063, -1.116), (-13.34, -2.418, -1.115), (8.903, -4.332, -1.115), (8.896, -0.3946, -1.119), (-7.749, 3.608, -1.115), (-7.749, -0.3923, -1.115), (-2.271, 3.642, -1.115), (-2.249, -0.3923, -1.115), (3.252, 3.608, -1.115), (3.251, -0.3923, -1.115), (6.062, -0.622, 20.47), (-10.73, -0.5636, 20.47), (6.581, 4.422, 17.36), (6.718, 5.275, 15.36), (6.718, 4.092, 16.54), (6.718, -6.347, 15.36), (6.58, -5.499, 17.37), (6.718, -5.164, 16.54), (-11.39, 5.275, 15.36), (-11.25, 4.422, 17.36), (-11.39, 4.092, 16.54), (-11.39, 4.846, 15.44), (-11.39, 4.883, 15.43), (-11.39, 4.908, 15.42), (-11.25, -5.499, 17.37), (-11.39, -6.347, 15.36), (-11.39, -5.981, 15.42), (-11.39, -5.958, 15.43), (-11.39, -5.922, 15.44), (-11.39, -5.164, 16.54), (6.062, 0.003956, 20.47), (6.199, 2.04, 19.65), (6.2, -3.157, 19.65), (6.062, -1.126, 20.47), (-10.87, 2.04, 19.65), (-10.73, 0.003956, 20.47), (-10.73, -1.126, 20.47), (-10.87, -3.157, 19.65)], [], [(131, 130, 255, 256), (13, 3, 65, 53), (93, 0, 63, 117), (78, 77, 401, 394), (16, 18, 52, 64), (5, 15, 48, 61), (162, 75, 164, 169), (9, 1, 60, 49), (165, 160, 161, 167), (90, 5, 61, 114), (54, 163, 166), (26, 31, 58, 56), (37, 38, 54, 73), (31, 29, 70, 58), (88, 1, 25, 76), (1, 9, 24, 25), (15, 5, 40, 44), (91, 4, 45, 85), (8, 0, 28, 30), (9, 8, 30, 24), (4, 14, 47, 45), (14, 15, 44, 47), (18, 16, 25, 24), (3, 13, 34, 35), (136, 21, 28, 127), (139, 3, 35, 133), (21, 22, 30, 28), (22, 18, 24, 30), (12, 2, 36, 39), (13, 12, 39, 34), (11, 6, 43, 42), (26, 27, 35, 34), (94, 29, 36, 79), (97, 7, 41, 82), (7, 10, 46, 41), (10, 11, 42, 46), (29, 31, 39, 36), (31, 26, 34, 39), (142, 17, 40, 124), (33, 32, 42, 43), (17, 19, 44, 40), (145, 33, 43, 130), (38, 37, 41, 46), (32, 38, 46, 42), (23, 20, 45, 47), (19, 23, 47, 44), (111, 120, 68, 59), (105, 117, 63, 51), (112, 102, 49, 60), (102, 105, 51, 49), (154, 150, 53, 65), (121, 108, 57, 71), (108, 111, 59, 57), (0, 8, 51, 63), (138, 2, 67, 153), (8, 9, 49, 51), (6, 11, 59, 68), (141, 16, 64, 156), (14, 4, 62, 50), (27, 26, 56, 69), (52, 170, 173, 148), (15, 14, 50, 48), (96, 6, 68, 120), (22, 21, 66, 170, 171), (144, 37, 73, 159), (99, 27, 69, 123), (173, 151, 152, 174), (160, 165, 166, 163, 74), (10, 7, 71, 57), (175, 153, 67, 172), (19, 17, 72, 55), (11, 10, 57, 59), (147, 20, 75, 162), (7, 97, 121, 71), (97, 98, 122, 121), (98, 99, 123, 122), (29, 94, 118, 70), (94, 95, 119, 118), (95, 96, 120, 119), (56, 58, 109, 106), (106, 109, 110, 107), (107, 110, 111, 108), (69, 56, 106, 123), (123, 106, 107, 122), (122, 107, 108, 121), (48, 50, 103, 100), (100, 103, 104, 101), (101, 104, 105, 102), (61, 48, 100, 114), (114, 100, 101, 113), (113, 101, 102, 112), (50, 62, 115, 103), (103, 115, 116, 104), (104, 116, 117, 105), (58, 70, 118, 109), (109, 118, 119, 110), (110, 119, 120, 111), (27, 99, 84, 35), (99, 98, 83, 84), (98, 97, 82, 83), (6, 96, 81, 43), (96, 95, 80, 81), (95, 94, 79, 80), (0, 93, 87, 28), (93, 92, 86, 87), (92, 91, 85, 86), (5, 90, 78, 40), (90, 89, 77, 78), (89, 88, 76, 77), (1, 88, 112, 60), (88, 89, 113, 112), (89, 90, 114, 113), (383, 125, 409, 410), (77, 76, 400, 401), (40, 78, 394, 395), (4, 91, 115, 62), (91, 92, 116, 115), (92, 93, 117, 116), (130, 43, 254, 255), (36, 129, 247, 248), (81, 80, 185, 176), (129, 128, 253, 247), (43, 81, 176, 254), (80, 79, 184, 185), (128, 127, 252, 253), (87, 86, 187, 182), (79, 36, 248, 184), (127, 28, 251, 252), (86, 85, 186, 187), (85, 45, 250, 186), (84, 83, 403, 396), (382, 124, 407, 408), (135, 134, 412, 398), (35, 84, 396, 397), (76, 25, 399, 400), (83, 82, 402, 403), (41, 126, 392, 393), (134, 133, 411, 412), (126, 383, 410, 392), (33, 145, 160, 74), (145, 146, 161, 160), (146, 147, 162, 161), (17, 142, 157, 72), (3, 139, 154, 65), (139, 140, 155, 154), (140, 141, 156, 155), (21, 136, 151, 66), (136, 137, 152, 151), (137, 138, 153, 152), (167, 161, 162, 169), (73, 54, 159), (362, 352, 354, 368), (168, 164, 55), (150, 175, 172, 53), (174, 152, 153, 175), (64, 52, 148, 156), (156, 148, 149, 155), (155, 149, 150, 154), (18, 22, 171, 170, 52), (148, 173, 174, 149), (149, 174, 175, 150), (20, 147, 132, 45), (147, 146, 131, 132), (146, 145, 130, 131), (37, 144, 126, 41), (16, 141, 135, 25), (141, 140, 134, 135), (140, 139, 133, 134), (2, 138, 129, 36), (138, 137, 128, 129), (137, 136, 127, 128), (82, 41, 393, 402), (133, 35, 397, 411), (125, 382, 408, 409), (28, 87, 182, 251), (132, 131, 256, 249), (45, 132, 249, 250), (157, 168, 55), (19, 55, 164, 23), (170, 66, 151, 173), (186, 250, 278, 240), (214, 212, 295, 296), (224, 243, 203, 201), (212, 260, 313, 295), (239, 276, 193, 205), (251, 182, 223, 270), (261, 262, 312, 316), (192, 194, 231, 272), (243, 239, 205, 203), (177, 211, 298, 294), (195, 196, 208, 235), (260, 261, 316, 313), (222, 220, 310, 309), (254, 176, 207, 266), (185, 184, 232, 236), (194, 195, 235, 231), (258, 259, 331, 336), (184, 248, 274, 232), (187, 186, 240, 244), (196, 199, 263, 208), (203, 205, 206, 204), (204, 206, 196, 195), (267, 224, 201, 197), (201, 203, 204, 202), (202, 204, 195, 194), (221, 222, 309, 307), (197, 201, 202, 198), (198, 202, 194, 192), (182, 187, 244, 223), (205, 193, 200, 206), (206, 200, 199, 196), (208, 263, 264, 210), (210, 264, 265, 209), (209, 265, 266, 207), (224, 267, 268, 226), (226, 268, 269, 225), (225, 269, 270, 223), (272, 231, 233, 271), (271, 233, 234, 273), (273, 234, 232, 274), (231, 235, 237, 233), (233, 237, 238, 234), (234, 238, 236, 232), (235, 208, 210, 237), (237, 210, 209, 238), (238, 209, 207, 236), (276, 239, 241, 275), (275, 241, 242, 277), (277, 242, 240, 278), (239, 243, 245, 241), (241, 245, 246, 242), (242, 246, 244, 240), (243, 224, 226, 245), (245, 226, 225, 246), (246, 225, 223, 244), (176, 185, 236, 207), (178, 179, 248, 247), (180, 181, 250, 249), (183, 188, 252, 251), (188, 189, 253, 252), (189, 178, 247, 253), (177, 190, 255, 254), (190, 191, 256, 255), (191, 180, 249, 256), (258, 257, 197, 198), (259, 258, 198, 192), (261, 260, 199, 200), (262, 261, 200, 193), (212, 214, 264, 263), (214, 213, 265, 264), (213, 211, 266, 265), (228, 230, 268, 267), (230, 229, 269, 268), (229, 227, 270, 269), (217, 215, 272, 271), (218, 217, 271, 273), (216, 218, 273, 274), (221, 219, 276, 275), (222, 221, 275, 277), (220, 222, 277, 278), (211, 177, 254, 266), (260, 212, 263, 199), (179, 216, 274, 248), (215, 259, 192, 272), (181, 220, 278, 250), (219, 262, 193, 276), (227, 183, 251, 270), (257, 228, 267, 197), (315, 284, 320, 324, 326), (291, 332, 331, 304, 303, 305, 306), (285, 286, 340, 339), (292, 311, 312, 308, 307, 309, 310), (286, 335, 348, 347, 340), (314, 294, 298, 297, 296, 295, 313), (334, 293, 302, 301, 300, 299, 333), (216, 179, 291, 306), (213, 214, 296, 297), (179, 178, 332, 291), (259, 215, 304, 331), (211, 213, 297, 298), (181, 180, 311, 292), (220, 181, 292, 310), (230, 228, 299, 300), (188, 183, 293, 334), (262, 219, 308, 312), (229, 230, 300, 301), (189, 188, 334, 288), (183, 227, 302, 293), (227, 229, 301, 302), (178, 189, 288, 332), (228, 257, 333, 299), (215, 217, 303, 304), (190, 177, 294, 314), (217, 218, 305, 303), (191, 190, 314, 280), (218, 216, 306, 305), (180, 191, 280, 311), (219, 221, 307, 308), (257, 258, 336, 333), (281, 282, 312, 311), (283, 284, 314, 313), (284, 315, 280, 314), (315, 281, 311, 280), (279, 283, 313, 316), (282, 279, 316, 312), (279, 282, 318, 321, 323), (283, 279, 323, 322, 319), (284, 283, 319, 320), (317, 325, 321, 318), (281, 315, 326, 325, 317), (282, 281, 317, 318), (321, 322, 323), (324, 325, 326), (322, 321, 327, 328), (324, 320, 319, 322), (327, 330, 329, 328), (321, 325, 330, 327), (325, 324, 329, 330), (324, 322, 328, 329), (286, 285, 331, 332), (289, 290, 334, 333), (290, 335, 288, 334), (335, 286, 332, 288), (287, 289, 333, 336), (285, 287, 336, 331), (287, 285, 339, 343, 345), (289, 287, 345, 344, 341), (335, 290, 342, 346, 348), (338, 350, 349, 337), (290, 289, 341, 342), (340, 347, 343, 339), (343, 344, 345), (346, 347, 348), (346, 344, 337, 349), (346, 342, 341, 344), (344, 343, 338, 337), (343, 347, 350, 338), (347, 346, 349, 350), (72, 157, 55), (159, 54, 166), (357, 363, 367, 371), (54, 38, 32, 163), (164, 168, 169), (23, 164, 75, 20), (168, 351, 169), (167, 169, 351, 165), (351, 166, 165), (32, 33, 74, 163), (12, 172, 67, 2), (13, 53, 172, 12), (159, 359, 358, 353), (352, 158, 355, 354), (158, 353, 356, 355), (159, 166, 351, 360, 359), (157, 365, 364, 351, 168), (353, 358, 370, 356), (157, 352, 362, 365), (357, 361, 358, 359, 360), (362, 366, 363, 364, 365), (362, 368, 369, 366), (366, 369, 367, 363), (370, 358, 361, 372), (372, 361, 357, 371), (351, 364, 363, 357, 360), (355, 356, 375, 374), (354, 355, 374, 373), (424, 375, 378, 434), (427, 377, 373, 422), (375, 356, 378), (354, 373, 377), (425, 433, 446, 441), (428, 421, 440, 443), (368, 432, 431, 369), (369, 431, 430, 367), (372, 436, 435, 370), (371, 437, 436, 372), (433, 438, 379, 420, 445, 446), (430, 429, 379, 367), (367, 379, 371), (419, 442, 445, 420, 444, 439), (379, 429, 428, 443, 444, 420), (374, 375, 424, 426, 376), (158, 386, 384, 353), (380, 385, 352, 157, 142), (380, 142, 124, 382, 387), (126, 144, 381, 388, 383), (159, 353, 384, 381, 144), (158, 352, 385, 386), (385, 391, 380), (388, 381, 390), (386, 143, 390, 384), (385, 391, 143, 386), (389, 143, 391, 387), (389, 388, 390, 143), (389, 125, 383, 388), (387, 382, 125, 389), (384, 390, 381), (387, 391, 380), (406, 411, 397, 396), (392, 404, 402, 393), (404, 405, 403, 402), (405, 406, 396, 403), (401, 400, 417, 415), (415, 417, 418, 416), (416, 418, 406, 405), (394, 401, 415, 413), (413, 415, 416, 414), (414, 416, 405, 404), (395, 394, 413, 407), (407, 413, 414, 409, 408), (409, 414, 404, 392, 410), (400, 399, 398, 417), (417, 398, 412, 418), (418, 412, 411, 406), (25, 135, 398, 399), (124, 40, 395, 407), (368, 354, 377, 427, 432), (438, 437, 371, 379), (373, 374, 376, 423, 422), (376, 426, 425, 441, 442, 419), (370, 435, 434, 378, 356), (421, 422, 423), (424, 425, 426), (427, 428, 429, 430, 431, 432), (433, 434, 435, 436, 437, 438), (421, 428, 427, 422), (424, 434, 433, 425), (439, 444, 443, 440), (441, 446, 445, 442), (421, 423, 376, 419, 439, 440)])
me_cube_003.polygons.foreach_set('material_index', [0, 0, 0, 5, 0, 0, 3, 0, 3, 5, 3, 0, 0, 0, 5, 0, 0, 0, 0, 0, 0, 0, 0, 0, 0, 5, 0, 0, 0, 0, 0, 0, 0, 5, 0, 0, 0, 0, 5, 0, 0, 0, 0, 0, 0, 0, 3, 3, 3, 3, 3, 3, 3, 0, 0, 0, 0, 5, 0, 0, 3, 0, 0, 0, 5, 5, 3, 3, 0, 3, 0, 0, 0, 5, 5, 5, 0, 0, 0, 3, 3, 3, 3, 3, 3, 3, 3, 3, 3, 3, 3, 3, 3, 3, 3, 3, 3, 5, 5, 5, 0, 0, 0, 0, 0, 0, 5, 5, 5, 5, 5, 5, 5, 5, 5, 0, 0, 0, 0, 0, 0, 0, 0, 0, 0, 0, 0, 0, 0, 0, 5, 5, 5, 5, 5, 5, 5, 5, 5, 0, 0, 0, 5, 5, 5, 5, 0, 0, 0, 3, 3, 3, 3, 3, 3, 3, 3, 3, 0, 3, 3, 0, 0, 0, 5, 5, 5, 5, 0, 0, 0, 5, 5, 5, 0, 0, 0, 3, 0, 3, 6, 6, 6, 0, 6, 6, 0, 6, 6, 6, 6, 0, 6, 6, 6, 6, 0, 6, 6, 6, 6, 6, 6, 6, 6, 6, 6, 6, 6, 6, 6, 6, 6, 6, 6, 6, 6, 6, 6, 6, 6, 6, 6, 6, 6, 6, 6, 6, 6, 6, 6, 6, 6, 6, 6, 6, 0, 0, 0, 0, 0, 0, 0, 0, 6, 6, 6, 6, 6, 6, 6, 6, 6, 6, 6, 6, 6, 6, 6, 6, 6, 6, 6, 6, 6, 6, 6, 6, 0, 2, 0, 2, 0, 2, 2, 6, 6, 0, 0, 6, 0, 6, 6, 0, 0, 6, 0, 6, 6, 0, 0, 6, 0, 6, 0, 6, 0, 6, 0, 2, 2, 2, 2, 2, 2, 0, 0, 0, 4, 0, 0, 0, 0, 0, 4, 0, 0, 0, 0, 2, 2, 2, 2, 2, 2, 0, 0, 0, 0, 0, 4, 0, 0, 0, 4, 0, 0, 0, 3, 3, 3, 0, 3, 0, 3, 3, 3, 0, 0, 0, 3, 5, 5, 3, 3, 3, 3, 3, 3, 3, 3, 3, 3, 3, 5, 5, 0, 0, 5, 5, 0, 0, 0, 0, 0, 0, 0, 0, 0, 0, 0, 0, 5, 5, 5, 5, 5, 5, 5, 5, 5, 5, 5, 5, 5, 5, 5, 5, 0, 0, 0, 0, 0, 0, 0, 0, 0, 0, 0, 0, 0, 0, 0, 0, 5, 5, 0, 0, 0, 0, 0, 0, 0, 0, 0, 0, 0, 0, 0, 0])
_uv = me_cube_003.uv_layers.new(name='UVMap')
_uv.uv.foreach_set('vector', [0.625, 0.125, 0.625, 0.0625, 0.625, 0.0625, 0.625, 0.125, 0.4604, 0.7346, 0.3958, 0.7344, 0.3958, 0.7344, 0.4604, 0.7346, 0.6042, 0.4318, 0.6042, 0.4886, 0.6042, 0.4886, 0.6042, 0.4318, 0.375, 0.3125, 0.375, 0.375, 0.375, 0.375, 0.375, 0.3125, 0.3958, 0.5155, 0.4588, 0.5153, 0.4588, 0.5153, 0.3958, 0.5155, 0.3958, 0.2613, 0.4583, 0.2613, 0.4583, 0.2613, 0.3958, 0.2613, 0.6042, 0.1798, 0.6042, 0.2345, 0.5266, 0.2347, 0.5557, 0.1798, 0.4597, 0.4887, 0.3958, 0.4887, 0.3958, 0.4887, 0.4597, 0.4887, 0.5558, 0.07021, 0.6042, 0.07029, 0.6042, 0.125, 0.5557, 0.125, 0.3958, 0.3182, 0.3958, 0.2613, 0.3958, 0.2613, 0.3958, 0.3182, 0.4593, 0.01551, 0.5271, 0.01537, 0.5269, 0.07019, 0.4604, 0.7613, 0.5417, 0.7609, 0.5417, 0.7609, 0.4604, 0.7613, 0.3958, 0.01556, 0.4593, 0.01551, 0.4593, 0.01551, 0.3958, 0.01556, 0.5417, 0.7609, 0.6043, 0.7611, 0.6043, 0.7611, 0.5417, 0.7609, 0.3958, 0.4318, 0.3958, 0.4887, 0.375, 0.5, 0.375, 0.4375, 0.3958, 0.4887, 0.4597, 0.4887, 0.4583, 0.5, 0.375, 0.5, 0.4583, 0.2613, 0.3958, 0.2613, 0.375, 0.25, 0.4583, 0.25, 0.6042, 0.3181, 0.6042, 0.2613, 0.625, 0.25, 0.625, 0.3125, 0.5417, 0.4888, 0.6042, 0.4886, 0.625, 0.5, 0.5417, 0.5, 0.4597, 0.4887, 0.5417, 0.4888, 0.5417, 0.5, 0.4583, 0.5, 0.6042, 0.2613, 0.541, 0.2611, 0.5417, 0.25, 0.625, 0.25, 0.541, 0.2611, 0.4583, 0.2613, 0.4583, 0.25, 0.5417, 0.25, 0.4588, 0.5153, 0.3958, 0.5155, 0.375, 0.5, 0.4583, 0.5, 0.3958, 0.7344, 0.4604, 0.7346, 0.4583, 0.75, 0.375, 0.75, 0.6043, 0.57, 0.6043, 0.5151, 0.625, 0.5, 0.625, 0.5625, 0.3958, 0.6797, 0.3958, 0.7344, 0.375, 0.75, 0.375, 0.6875, 0.6043, 0.5151, 0.5417, 0.5147, 0.5417, 0.5, 0.625, 0.5, 0.5417, 0.5147, 0.4588, 0.5153, 0.4583, 0.5, 0.5417, 0.5, 0.5417, 0.7352, 0.6043, 0.7348, 0.625, 0.75, 0.5417, 0.75, 0.4604, 0.7346, 0.5417, 0.7352, 0.5417, 0.75, 0.4583, 0.75, 0.5417, 0.9891, 0.6043, 0.9889, 0.625, 1.0, 0.5417, 1.0, 0.4604, 0.7613, 0.3958, 0.7613, 0.375, 0.75, 0.4583, 0.75, 0.6043, 0.8181, 0.6043, 0.7611, 0.625, 0.75, 0.625, 0.8125, 0.3958, 0.9319, 0.3958, 0.9887, 0.375, 1.0, 0.375, 0.9375, 0.3958, 0.9887, 0.459, 0.9888, 0.4583, 1.0, 0.375, 1.0, 0.459, 0.9888, 0.5417, 0.9891, 0.5417, 1.0, 0.4583, 1.0, 0.6043, 0.7611, 0.5417, 0.7609, 0.5417, 0.75, 0.625, 0.75, 0.5417, 0.7609, 0.4604, 0.7613, 0.4583, 0.75, 0.5417, 0.75, 0.3958, 0.1797, 0.3958, 0.2344, 0.375, 0.25, 0.375, 0.1875, 0.6042, 0.01556, 0.5417, 0.01534, 0.5417, 0.0, 0.625, 0.0, 0.3958, 0.2344, 0.4583, 0.2345, 0.4583, 0.25, 0.375, 0.25, 0.6042, 0.07029, 0.6042, 0.01556, 0.625, 0.0, 0.625, 0.0625, 0.4593, 0.01551, 0.3958, 0.01556, 0.375, 0.0, 0.4583, 0.0, 0.5417, 0.01534, 0.4593, 0.01551, 0.4583, 0.0, 0.5417, 0.0, 0.5412, 0.2347, 0.6042, 0.2345, 0.625, 0.25, 0.5417, 0.25, 0.4583, 0.2345, 0.5412, 0.2347, 0.5417, 0.25, 0.4583, 0.25, 0.5417, 0.9321, 0.6043, 0.932, 0.6043, 0.9889, 0.5417, 0.9891, 0.5415, 0.4319, 0.6042, 0.4318, 0.6042, 0.4886, 0.5417, 0.4888, 0.3958, 0.4318, 0.4593, 0.4318, 0.4597, 0.4887, 0.3958, 0.4887, 0.4593, 0.4318, 0.5415, 0.4319, 0.5417, 0.4888, 0.4597, 0.4887, 0.3958, 0.6797, 0.46, 0.6798, 0.4604, 0.7346, 0.3958, 0.7344, 0.3958, 0.9319, 0.4593, 0.9319, 0.459, 0.9888, 0.3958, 0.9887, 0.4593, 0.9319, 0.5417, 0.9321, 0.5417, 0.9891, 0.459, 0.9888, 0.6042, 0.4886, 0.5417, 0.4888, 0.5417, 0.4888, 0.6042, 0.4886, 0.6043, 0.6799, 0.6043, 0.7348, 0.6043, 0.7348, 0.6043, 0.6799, 0.5417, 0.4888, 0.4597, 0.4887, 0.4597, 0.4887, 0.5417, 0.4888, 0.6043, 0.9889, 0.5417, 0.9891, 0.5417, 0.9891, 0.6043, 0.9889, 0.3958, 0.5703, 0.3958, 0.5155, 0.3958, 0.5155, 0.3958, 0.5703, 0.541, 0.2611, 0.6042, 0.2613, 0.6042, 0.2613, 0.541, 0.2611, 0.3958, 0.7613, 0.4604, 0.7613, 0.4604, 0.7613, 0.3958, 0.7613, 0.4588, 0.5153, 0.5294, 0.5148, 0.5294, 0.5699, 0.4592, 0.5702, 0.4583, 0.2613, 0.541, 0.2611, 0.541, 0.2611, 0.4583, 0.2613, 0.6043, 0.932, 0.6043, 0.9889, 0.6043, 0.9889, 0.6043, 0.932, 0.5417, 0.5147, 0.6043, 0.5151, 0.6043, 0.5151, 0.554, 0.5148, 0.5417, 0.5147, 0.3958, 0.07028, 0.3958, 0.01556, 0.3958, 0.01556, 0.3958, 0.07028, 0.3958, 0.8182, 0.3958, 0.7613, 0.3958, 0.7613, 0.3958, 0.8182, 0.554, 0.5699, 0.6043, 0.57, 0.6043, 0.625, 0.554, 0.625, 0.6042, 0.07029, 0.5558, 0.07021, 0.0, 0.0, 0.5271, 0.01537, 0.6042, 0.01556, 0.459, 0.9888, 0.3958, 0.9887, 0.3958, 0.9887, 0.459, 0.9888, 0.554, 0.68, 0.6043, 0.6799, 0.6043, 0.7348, 0.554, 0.7351, 0.4583, 0.2345, 0.3958, 0.2344, 0.3958, 0.2344, 0.4583, 0.2345, 0.5417, 0.9891, 0.459, 0.9888, 0.459, 0.9888, 0.5417, 0.9891, 0.6042, 0.1798, 0.6042, 0.2345, 0.6042, 0.2345, 0.6042, 0.1798, 0.3958, 0.9887, 0.3958, 0.9319, 0.3958, 0.9319, 0.3958, 0.9887, 0.3958, 0.9319, 0.3958, 0.875, 0.3958, 0.875, 0.3958, 0.9319, 0.3958, 0.875, 0.3958, 0.8182, 0.3958, 0.8182, 0.3958, 0.875, 0.6043, 0.7611, 0.6043, 0.8181, 0.6043, 0.8181, 0.6043, 0.7611, 0.6043, 0.8181, 0.6043, 0.875, 0.6043, 0.875, 0.6043, 0.8181, 0.6043, 0.875, 0.6043, 0.932, 0.6043, 0.932, 0.6043, 0.875, 0.4604, 0.7613, 0.5417, 0.7609, 0.5417, 0.818, 0.4601, 0.8181, 0.4601, 0.8181, 0.5417, 0.818, 0.5417, 0.875, 0.4597, 0.875, 0.4597, 0.875, 0.5417, 0.875, 0.5417, 0.9321, 0.4593, 0.9319, 0.3958, 0.7613, 0.4604, 0.7613, 0.4601, 0.8181, 0.3958, 0.8182, 0.3958, 0.8182, 0.4601, 0.8181, 0.4597, 0.875, 0.3958, 0.875, 0.3958, 0.875, 0.4597, 0.875, 0.4593, 0.9319, 0.3958, 0.9319, 0.4583, 0.2613, 0.541, 0.2611, 0.5412, 0.318, 0.4587, 0.3181, 0.4587, 0.3181, 0.5412, 0.318, 0.5413, 0.375, 0.459, 0.375, 0.459, 0.375, 0.5413, 0.375, 0.5415, 0.4319, 0.4593, 0.4318, 0.3958, 0.2613, 0.4583, 0.2613, 0.4587, 0.3181, 0.3958, 0.3182, 0.3958, 0.3182, 0.4587, 0.3181, 0.459, 0.375, 0.3958, 0.375, 0.3958, 0.375, 0.459, 0.375, 0.4593, 0.4318, 0.3958, 0.4318, 0.541, 0.2611, 0.6042, 0.2613, 0.6042, 0.3181, 0.5412, 0.318, 0.5412, 0.318, 0.6042, 0.3181, 0.6042, 0.375, 0.5413, 0.375, 0.5413, 0.375, 0.6042, 0.375, 0.6042, 0.4318, 0.5415, 0.4319, 0.5417, 0.7609, 0.6043, 0.7611, 0.6043, 0.8181, 0.5417, 0.818, 0.5417, 0.818, 0.6043, 0.8181, 0.6043, 0.875, 0.5417, 0.875, 0.5417, 0.875, 0.6043, 0.875, 0.6043, 0.932, 0.5417, 0.9321, 0.3958, 0.7613, 0.3958, 0.8182, 0.375, 0.8125, 0.375, 0.75, 0.3958, 0.8182, 0.3958, 0.875, 0.375, 0.875, 0.375, 0.8125, 0.3958, 0.875, 0.3958, 0.9319, 0.375, 0.9375, 0.375, 0.875, 0.6043, 0.9889, 0.6043, 0.932, 0.625, 0.9375, 0.625, 1.0, 0.6043, 0.932, 0.6043, 0.875, 0.625, 0.875, 0.625, 0.9375, 0.6043, 0.875, 0.6043, 0.8181, 0.625, 0.8125, 0.625, 0.875, 0.6042, 0.4886, 0.6042, 0.4318, 0.625, 0.4375, 0.625, 0.5, 0.6042, 0.4318, 0.6042, 0.375, 0.625, 0.375, 0.625, 0.4375, 0.6042, 0.375, 0.6042, 0.3181, 0.625, 0.3125, 0.625, 0.375, 0.3958, 0.2613, 0.3958, 0.3182, 0.375, 0.3125, 0.375, 0.25, 0.3958, 0.3182, 0.3958, 0.375, 0.375, 0.375, 0.375, 0.3125, 0.3958, 0.375, 0.3958, 0.4318, 0.375, 0.4375, 0.375, 0.375, 0.3958, 0.4887, 0.3958, 0.4318, 0.3958, 0.4318, 0.3958, 0.4887, 0.3958, 0.4318, 0.3958, 0.375, 0.3958, 0.375, 0.3958, 0.4318, 0.3958, 0.375, 0.3958, 0.3182, 0.3958, 0.3182, 0.3958, 0.375, 0.0, 0.0, 0.0, 0.0, 0.0, 0.0, 0.0, 0.0, 0.375, 0.375, 0.375, 0.4375, 0.375, 0.4375, 0.375, 0.375, 0.375, 0.25, 0.375, 0.3125, 0.375, 0.3125, 0.375, 0.25, 0.6042, 0.2613, 0.6042, 0.3181, 0.6042, 0.3181, 0.6042, 0.2613, 0.6042, 0.3181, 0.6042, 0.375, 0.6042, 0.375, 0.6042, 0.3181, 0.6042, 0.375, 0.6042, 0.4318, 0.6042, 0.4318, 0.6042, 0.375, 0.625, 0.0625, 0.625, 0.0, 0.625, 0.0, 0.625, 0.0625, 0.625, 0.75, 0.625, 0.6875, 0.625, 0.6875, 0.625, 0.75, 0.625, 0.9375, 0.625, 0.875, 0.625, 0.875, 0.625, 0.9375, 0.625, 0.6875, 0.625, 0.625, 0.625, 0.625, 0.625, 0.6875, 0.625, 1.0, 0.625, 0.9375, 0.625, 0.9375, 0.625, 1.0, 0.625, 0.875, 0.625, 0.8125, 0.625, 0.8125, 0.625, 0.875, 0.625, 0.625, 0.625, 0.5625, 0.625, 0.5625, 0.625, 0.625, 0.625, 0.4375, 0.625, 0.375, 0.625, 0.375, 0.625, 0.4375, 0.625, 0.8125, 0.625, 0.75, 0.625, 0.75, 0.625, 0.8125, 0.625, 0.5625, 0.625, 0.5, 0.625, 0.5, 0.625, 0.5625, 0.625, 0.375, 0.625, 0.3125, 0.625, 0.3125, 0.625, 0.375, 0.625, 0.3125, 0.625, 0.25, 0.625, 0.25, 0.625, 0.3125, 0.375, 0.8125, 0.375, 0.875, 0.375, 0.875, 0.375, 0.8125, 0.125, 0.5938, 0.125, 0.5625, 0.125, 0.5625, 0.125, 0.5938, 0.375, 0.5625, 0.375, 0.625, 0.375, 0.625, 0.375, 0.5625, 0.375, 0.75, 0.375, 0.8125, 0.375, 0.8125, 0.375, 0.75, 0.375, 0.4375, 0.375, 0.5, 0.375, 0.5, 0.375, 0.4375, 0.375, 0.875, 0.375, 0.9375, 0.375, 0.9375, 0.375, 0.875, 0.375, 0.0, 0.375, 0.0625, 0.375, 0.0625, 0.375, 0.0, 0.375, 0.625, 0.375, 0.6875, 0.375, 0.6875, 0.375, 0.625, 0.375, 0.0625, 0.0, 0.0, 0.0, 0.0, 0.375, 0.0625, 0.6042, 0.01556, 0.6042, 0.07029, 0.6042, 0.07029, 0.6042, 0.01556, 0.6042, 0.07029, 0.6042, 0.125, 0.6042, 0.125, 0.6042, 0.07029, 0.6042, 0.125, 0.6042, 0.1798, 0.6042, 0.1798, 0.6042, 0.125, 0.3958, 0.2344, 0.3958, 0.1797, 0.3958, 0.1797, 0.3958, 0.2344, 0.3958, 0.7344, 0.3958, 0.6797, 0.3958, 0.6797, 0.3958, 0.7344, 0.3958, 0.6797, 0.3958, 0.625, 0.3958, 0.625, 0.3958, 0.6797, 0.3958, 0.625, 0.3958, 0.5703, 0.3958, 0.5703, 0.3958, 0.625, 0.6043, 0.5151, 0.6043, 0.57, 0.6043, 0.57, 0.6043, 0.5151, 0.6043, 0.57, 0.6043, 0.625, 0.6043, 0.625, 0.6043, 0.57, 0.6043, 0.625, 0.6043, 0.6799, 0.6043, 0.6799, 0.6043, 0.625, 0.5557, 0.125, 0.6042, 0.125, 0.6042, 0.1798, 0.5557, 0.1798, 0.3958, 0.01556, 0.4593, 0.01551, 0.3958, 0.07028, 0.05164, 0.01988, 0.3958, 0.1524, 0.3958, 0.1524, 0.05164, 0.01988, 0.5268, 0.1799, 0.5266, 0.2347, 0.4583, 0.2345, 0.46, 0.6798, 0.5294, 0.68, 0.5293, 0.7351, 0.4604, 0.7346, 0.554, 0.625, 0.6043, 0.625, 0.6043, 0.6799, 0.554, 0.68, 0.3958, 0.5155, 0.4588, 0.5153, 0.4592, 0.5702, 0.3958, 0.5703, 0.3958, 0.5703, 0.4592, 0.5702, 0.4596, 0.625, 0.3958, 0.625, 0.3958, 0.625, 0.4596, 0.625, 0.46, 0.6798, 0.3958, 0.6797, 0.4588, 0.5153, 0.5417, 0.5147, 0.5417, 0.5147, 0.5294, 0.5148, 0.4588, 0.5153, 0.4592, 0.5702, 0.5294, 0.5699, 0.5294, 0.625, 0.4596, 0.625, 0.4596, 0.625, 0.5294, 0.625, 0.5294, 0.68, 0.46, 0.6798, 0.6042, 0.2345, 0.6042, 0.1798, 0.625, 0.1875, 0.625, 0.25, 0.6042, 0.1798, 0.6042, 0.125, 0.625, 0.125, 0.625, 0.1875, 0.6042, 0.125, 0.6042, 0.07029, 0.625, 0.0625, 0.625, 0.125, 0.3958, 0.01556, 0.3958, 0.07028, 0.375, 0.0625, 0.375, 0.0, 0.3958, 0.5155, 0.3958, 0.5703, 0.375, 0.5625, 0.375, 0.5, 0.3958, 0.5703, 0.3958, 0.625, 0.375, 0.625, 0.375, 0.5625, 0.3958, 0.625, 0.3958, 0.6797, 0.375, 0.6875, 0.375, 0.625, 0.6043, 0.7348, 0.6043, 0.6799, 0.625, 0.6875, 0.625, 0.75, 0.6043, 0.6799, 0.6043, 0.625, 0.625, 0.625, 0.625, 0.6875, 0.6043, 0.625, 0.6043, 0.57, 0.625, 0.5625, 0.625, 0.625, 0.375, 0.9375, 0.375, 1.0, 0.375, 1.0, 0.375, 0.9375, 0.375, 0.6875, 0.375, 0.75, 0.375, 0.75, 0.375, 0.6875, 0.0, 0.0, 0.0, 0.0, 0.0, 0.0, 0.0, 0.0, 0.625, 0.5, 0.625, 0.4375, 0.625, 0.4375, 0.625, 0.5, 0.625, 0.1875, 0.625, 0.125, 0.625, 0.125, 0.625, 0.1875, 0.625, 0.25, 0.625, 0.1875, 0.625, 0.1875, 0.625, 0.25, 0.3958, 0.1797, 0.0, 0.0, 0.4583, 0.2345, 0.4583, 0.2345, 0.4583, 0.2345, 0.5266, 0.2347, 0.5412, 0.2347, 0.554, 0.5148, 0.6043, 0.5151, 0.6043, 0.57, 0.554, 0.5699, 0.2501, 0.2095, 0.003629, 0.2095, 0.05378, 0.3605, 0.2754, 0.3605, 0.09887, 0.3305, 0.106, 0.4234, 0.1585, 0.4234, 0.139, 0.3305, 0.6896, 0.5856, 0.4986, 0.5861, 0.4988, 0.5571, 0.6899, 0.5568, 0.625, 0.05937, 0.625, 0.06548, 0.625, 0.06548, 0.625, 0.05937, 0.3075, 0.5856, 0.1153, 0.5856, 0.1151, 0.5573, 0.3076, 0.5573, 0.9897, 0.2095, 0.7432, 0.2095, 0.7186, 0.3605, 0.9402, 0.3605, 0.625, 0.1249, 0.625, 0.1845, 0.625, 0.1845, 0.625, 0.1249, 0.8873, 0.4409, 0.6939, 0.4419, 0.6942, 0.4118, 0.8875, 0.4092, 0.4986, 0.5861, 0.3075, 0.5856, 0.3076, 0.5573, 0.4988, 0.5571, 0.01287, 0.2378, 0.05047, 0.3511, 0.09415, 0.3535, 0.06609, 0.2437, 0.5014, 0.4427, 0.3089, 0.4435, 0.309, 0.4171, 0.5016, 0.4145, 0.625, 0.06548, 0.625, 0.1249, 0.625, 0.1249, 0.625, 0.06548, 0.07878, 0.4369, 0.05039, 0.351, 0.09414, 0.3535, 0.1154, 0.4367, 0.003629, 0.2095, 0.2536, 0.2095, 0.2785, 0.3605, 0.05377, 0.3605, 0.5036, 0.2095, 0.7536, 0.2095, 0.728, 0.3605, 0.5033, 0.3605, 0.6939, 0.4419, 0.5014, 0.4427, 0.5016, 0.4145, 0.6942, 0.4118, 0.625, 0.6244, 0.625, 0.6843, 0.625, 0.6843, 0.625, 0.6244, 0.7536, 0.2095, 1.004, 0.2095, 0.9527, 0.3605, 0.728, 0.3605, 0.4973, 0.2092, 0.2501, 0.2095, 0.2754, 0.3605, 0.4976, 0.3602, 0.3089, 0.4435, 0.1154, 0.4441, 0.1155, 0.4197, 0.309, 0.4171, 0.4988, 0.5571, 0.3076, 0.5573, 0.3083, 0.5004, 0.5001, 0.4999, 0.5001, 0.4999, 0.3083, 0.5004, 0.3089, 0.4435, 0.5014, 0.4427, 0.8807, 0.5856, 0.6896, 0.5856, 0.6899, 0.5568, 0.8811, 0.5565, 0.6899, 0.5568, 0.4988, 0.5571, 0.5001, 0.4999, 0.6919, 0.4994, 0.6919, 0.4994, 0.5001, 0.4999, 0.5014, 0.4427, 0.6939, 0.4419, 0.09872, 0.5313, 0.07878, 0.4369, 0.1154, 0.4367, 0.1384, 0.5266, 0.8811, 0.5565, 0.6899, 0.5568, 0.6919, 0.4994, 0.8838, 0.4988, 0.8838, 0.4988, 0.6919, 0.4994, 0.6939, 0.4419, 0.8873, 0.4409, 0.7432, 0.2095, 0.4973, 0.2092, 0.4976, 0.3602, 0.7186, 0.3605, 0.3076, 0.5573, 0.1151, 0.5573, 0.1149, 0.5006, 0.3083, 0.5004, 0.3083, 0.5004, 0.1149, 0.5006, 0.1154, 0.4441, 0.3089, 0.4435, 0.309, 0.4171, 0.1155, 0.4197, 0.1076, 0.3166, 0.3051, 0.3139, 0.3051, 0.5551, 0.1076, 0.5564, 0.08498, 0.4548, 0.294, 0.4548, 0.294, 0.4548, 0.08498, 0.4548, 0.05377, 0.3605, 0.2785, 0.3605, 0.6896, 0.5856, 0.8807, 0.5856, 0.8878, 0.6888, 0.6929, 0.6888, 0.6929, 0.5535, 0.8878, 0.5532, 0.9096, 0.4548, 0.7035, 0.4548, 0.7035, 0.4548, 0.9096, 0.4548, 0.9402, 0.3605, 0.7186, 0.3605, 0.8875, 0.4092, 0.6942, 0.4118, 0.6994, 0.3086, 0.8969, 0.3059, 0.8969, 0.5513, 0.6994, 0.5525, 0.7117, 0.4548, 0.9207, 0.4548, 0.9207, 0.4548, 0.7117, 0.4548, 0.728, 0.3605, 0.9527, 0.3605, 0.6942, 0.4118, 0.5016, 0.4145, 0.5023, 0.3113, 0.6994, 0.3086, 0.6994, 0.5525, 0.5023, 0.5539, 0.5029, 0.4548, 0.7117, 0.4548, 0.7117, 0.4548, 0.5029, 0.4548, 0.5033, 0.3605, 0.728, 0.3605, 0.5016, 0.4145, 0.309, 0.4171, 0.3051, 0.3139, 0.5023, 0.3113, 0.5023, 0.5539, 0.3051, 0.5551, 0.294, 0.4548, 0.5029, 0.4548, 0.5029, 0.4548, 0.294, 0.4548, 0.2785, 0.3605, 0.5033, 0.3605, 0.1153, 0.5856, 0.3075, 0.5856, 0.303, 0.6888, 0.1075, 0.6888, 0.1075, 0.5537, 0.303, 0.5538, 0.2912, 0.4548, 0.08496, 0.4548, 0.08496, 0.4548, 0.2912, 0.4548, 0.2754, 0.3605, 0.05378, 0.3605, 0.3075, 0.5856, 0.4986, 0.5861, 0.4982, 0.6892, 0.303, 0.6888, 0.303, 0.5538, 0.4982, 0.5532, 0.4978, 0.4546, 0.2912, 0.4548, 0.2912, 0.4548, 0.4978, 0.4546, 0.4976, 0.3602, 0.2754, 0.3605, 0.4986, 0.5861, 0.6896, 0.5856, 0.6929, 0.6888, 0.4982, 0.6892, 0.4982, 0.5532, 0.6929, 0.5535, 0.7035, 0.4548, 0.4978, 0.4546, 0.4978, 0.4546, 0.7035, 0.4548, 0.7186, 0.3605, 0.4976, 0.3602, 0.2536, 0.2095, 0.5036, 0.2095, 0.5033, 0.3605, 0.2785, 0.3605, 0.625, 0.6918, 0.625, 0.7397, 0.625, 0.75, 0.625, 0.6875, 0.625, 0.1917, 0.625, 0.2396, 0.625, 0.25, 0.625, 0.1875, 0.625, 0.5102, 0.625, 0.5585, 0.625, 0.5625, 0.625, 0.5, 0.625, 0.5585, 0.625, 0.6252, 0.625, 0.625, 0.625, 0.5625, 0.625, 0.6252, 0.625, 0.6918, 0.625, 0.6875, 0.625, 0.625, 0.625, 0.01047, 0.625, 0.05846, 0.625, 0.0625, 0.625, 0.0, 0.625, 0.05846, 0.625, 0.1251, 0.625, 0.125, 0.625, 0.0625, 0.625, 0.1251, 0.625, 0.1917, 0.625, 0.1875, 0.625, 0.125, 0.4993, 0.6206, 0.5568, 0.6206, 0.5565, 0.6527, 0.4988, 0.6527, 0.4412, 0.6206, 0.4993, 0.6206, 0.4988, 0.6527, 0.4409, 0.6527, 0.5006, 0.6206, 0.4441, 0.6204, 0.4441, 0.6527, 0.5006, 0.6527, 0.5574, 0.6206, 0.5006, 0.6206, 0.5006, 0.6527, 0.5573, 0.6527, 0.4234, 0.6178, 0.3305, 0.5339, 0.3166, 0.5564, 0.4197, 0.6527, 0.3305, 0.5339, 0.2532, 0.4369, 0.2291, 0.4548, 0.3166, 0.5564, 0.2532, 0.4369, 0.2091, 0.3511, 0.1807, 0.3605, 0.2291, 0.4548, 0.5819, 0.6167, 0.6749, 0.5309, 0.6888, 0.5532, 0.5856, 0.6527, 0.6749, 0.5309, 0.7526, 0.4369, 0.7765, 0.4548, 0.6888, 0.5532, 0.7526, 0.4369, 0.7971, 0.3511, 0.8254, 0.3605, 0.7765, 0.4548, 0.3199, 0.5289, 0.4131, 0.6158, 0.4092, 0.6527, 0.3059, 0.5513, 0.2418, 0.4368, 0.3199, 0.5289, 0.3059, 0.5513, 0.2178, 0.4548, 0.1968, 0.3507, 0.2418, 0.4368, 0.2178, 0.4548, 0.1685, 0.3605, 0.6749, 0.5313, 0.5818, 0.6169, 0.5856, 0.6527, 0.6888, 0.5537, 0.7526, 0.4369, 0.6749, 0.5313, 0.6888, 0.5537, 0.7765, 0.4548, 0.797, 0.351, 0.7526, 0.4369, 0.7765, 0.4548, 0.8254, 0.3605, 0.2091, 0.3511, 0.1821, 0.2378, 0.1448, 0.2095, 0.1807, 0.3605, 0.4441, 0.6204, 0.4234, 0.6178, 0.4197, 0.6527, 0.4441, 0.6527, 0.1689, 0.2379, 0.1968, 0.3507, 0.1685, 0.3605, 0.1313, 0.2095, 0.4131, 0.6158, 0.4412, 0.6206, 0.4409, 0.6527, 0.4092, 0.6527, 0.8245, 0.2378, 0.797, 0.351, 0.8254, 0.3605, 0.8619, 0.2095, 0.5818, 0.6169, 0.5574, 0.6206, 0.5573, 0.6527, 0.5856, 0.6527, 0.7971, 0.3511, 0.8245, 0.2378, 0.8619, 0.2095, 0.8254, 0.3605, 0.5568, 0.6206, 0.5819, 0.6167, 0.5856, 0.6527, 0.5565, 0.6527, 0.625, 0.1251, 0.625, 0.07625, 0.625, 0.07625, 0.625, 0.1198, 0.625, 0.1251, 0.625, 0.7397, 0.625, 0.6918, 0.625, 0.6843, 0.625, 0.6924, 0.625, 0.7164, 0.625, 0.7336, 0.625, 0.7403, 0.625, 0.6484, 0.625, 0.6739, 0.625, 0.6739, 0.625, 0.6484, 0.625, 0.2396, 0.625, 0.1917, 0.625, 0.1845, 0.625, 0.1916, 0.625, 0.216, 0.625, 0.2335, 0.625, 0.2402, 0.625, 0.6739, 0.625, 0.6253, 0.625, 0.6253, 0.625, 0.6311, 0.625, 0.6739, 0.625, 0.05846, 0.625, 0.01047, 0.625, 0.009906, 0.625, 0.01674, 0.625, 0.03454, 0.625, 0.05937, 0.625, 0.06548, 0.625, 0.5585, 0.625, 0.5102, 0.625, 0.5097, 0.625, 0.5164, 0.625, 0.5338, 0.625, 0.5582, 0.625, 0.5654, 0.9557, 0.3507, 0.9938, 0.2379, 0.929, 0.2428, 0.9035, 0.3527, 0.07888, 0.4369, 0.09887, 0.5339, 0.139, 0.529, 0.1154, 0.4367, 0.625, 0.7397, 0.625, 0.6918, 0.625, 0.6918, 0.625, 0.7397, 0.625, 0.6843, 0.625, 0.6924, 0.625, 0.6924, 0.625, 0.6843, 0.05047, 0.3511, 0.07888, 0.4369, 0.1154, 0.4367, 0.09415, 0.3535, 0.625, 0.2396, 0.625, 0.1917, 0.625, 0.1917, 0.625, 0.2396, 0.05039, 0.351, 0.01283, 0.2378, 0.0661, 0.2438, 0.09414, 0.3535, 0.8967, 0.6749, 0.8902, 0.5819, 0.8452, 0.5819, 0.8634, 0.6749, 0.625, 0.5585, 0.625, 0.5102, 0.625, 0.5102, 0.625, 0.5585, 0.625, 0.1845, 0.625, 0.1916, 0.625, 0.1916, 0.625, 0.1845, 0.9159, 0.4369, 0.8967, 0.5309, 0.8634, 0.5265, 0.8841, 0.4367, 0.625, 0.6252, 0.625, 0.5585, 0.625, 0.5585, 0.625, 0.6252, 0.9808, 0.2378, 0.9438, 0.3511, 0.9035, 0.3531, 0.929, 0.2427, 0.9438, 0.3511, 0.9159, 0.4369, 0.8841, 0.4367, 0.9035, 0.3531, 0.625, 0.6918, 0.625, 0.6252, 0.625, 0.6252, 0.625, 0.6918, 0.625, 0.5582, 0.625, 0.5654, 0.625, 0.5654, 0.625, 0.5582, 0.8969, 0.4131, 0.9053, 0.3199, 0.8637, 0.3199, 0.8454, 0.4131, 0.625, 0.05846, 0.625, 0.01047, 0.625, 0.01047, 0.625, 0.05846, 0.9053, 0.5289, 0.9265, 0.4368, 0.8842, 0.4366, 0.8637, 0.5251, 0.625, 0.1251, 0.625, 0.05846, 0.625, 0.05846, 0.625, 0.1251, 0.9265, 0.4368, 0.9557, 0.3507, 0.9035, 0.3527, 0.8842, 0.4366, 0.625, 0.1917, 0.625, 0.1251, 0.625, 0.1251, 0.625, 0.1917, 0.1058, 0.5818, 0.09872, 0.6749, 0.1384, 0.6749, 0.1583, 0.5818, 0.625, 0.5654, 0.625, 0.6244, 0.625, 0.6244, 0.625, 0.5654, 0.625, 0.1739, 0.625, 0.1484, 0.625, 0.1845, 0.625, 0.1917, 0.625, 0.1015, 0.625, 0.07625, 0.625, 0.05846, 0.625, 0.06548, 0.625, 0.07625, 0.625, 0.1251, 0.625, 0.1251, 0.625, 0.05846, 0.625, 0.1251, 0.625, 0.1739, 0.625, 0.1917, 0.625, 0.1251, 0.625, 0.1248, 0.625, 0.1015, 0.625, 0.06548, 0.625, 0.1249, 0.625, 0.1484, 0.625, 0.1248, 0.625, 0.1249, 0.625, 0.1845, 0.625, 0.1248, 0.625, 0.1484, 0.625, 0.1484, 0.625, 0.1281, 0.625, 0.1248, 0.625, 0.1015, 0.625, 0.1248, 0.625, 0.1248, 0.625, 0.1215, 0.625, 0.1015, 0.625, 0.07625, 0.625, 0.1015, 0.625, 0.1015, 0.625, 0.07625, 0.625, 0.1739, 0.625, 0.1304, 0.625, 0.1281, 0.625, 0.1484, 0.625, 0.1739, 0.625, 0.1251, 0.625, 0.1251, 0.625, 0.1304, 0.625, 0.1739, 0.625, 0.1484, 0.625, 0.1739, 0.625, 0.1739, 0.625, 0.1484, 0.625, 0.1281, 0.625, 0.1206, 0.625, 0.1248, 0.625, 0.1198, 0.625, 0.1296, 0.625, 0.1251, 0.625, 0.1206, 0.625, 0.1281, 0.625, 0.1281, 0.625, 0.1206, 0.625, 0.1198, 0.625, 0.07625, 0.625, 0.1015, 0.625, 0.1215, 0.625, 0.1281, 0.625, 0.1304, 0.625, 0.1198, 0.625, 0.1215, 0.625, 0.1281, 0.625, 0.1304, 0.625, 0.1304, 0.625, 0.1281, 0.625, 0.1296, 0.625, 0.1198, 0.625, 0.1198, 0.625, 0.1296, 0.625, 0.1198, 0.625, 0.1215, 0.625, 0.1215, 0.625, 0.1198, 0.625, 0.6739, 0.625, 0.6484, 0.625, 0.6843, 0.625, 0.6918, 0.625, 0.601, 0.625, 0.5763, 0.625, 0.5585, 0.625, 0.5654, 0.625, 0.5763, 0.625, 0.6253, 0.625, 0.6252, 0.625, 0.5585, 0.625, 0.6253, 0.625, 0.6739, 0.625, 0.6918, 0.625, 0.6252, 0.625, 0.6238, 0.625, 0.601, 0.625, 0.5654, 0.625, 0.6244, 0.625, 0.6484, 0.625, 0.6238, 0.625, 0.6244, 0.625, 0.6843, 0.625, 0.6238, 0.625, 0.6484, 0.625, 0.6484, 0.625, 0.6268, 0.625, 0.6238, 0.625, 0.601, 0.625, 0.6238, 0.625, 0.6238, 0.625, 0.6208, 0.625, 0.601, 0.625, 0.6253, 0.625, 0.5763, 0.625, 0.5763, 0.625, 0.6194, 0.625, 0.6253, 0.625, 0.6268, 0.625, 0.6311, 0.625, 0.6194, 0.625, 0.6208, 0.625, 0.5763, 0.625, 0.601, 0.625, 0.601, 0.625, 0.5763, 0.625, 0.6739, 0.625, 0.6311, 0.625, 0.6268, 0.625, 0.6484, 0.625, 0.6268, 0.625, 0.6196, 0.625, 0.6238, 0.625, 0.6194, 0.625, 0.63, 0.625, 0.6253, 0.625, 0.6194, 0.625, 0.6208, 0.625, 0.6208, 0.625, 0.6194, 0.625, 0.6194, 0.625, 0.5763, 0.625, 0.601, 0.625, 0.6208, 0.625, 0.6196, 0.625, 0.6268, 0.625, 0.6268, 0.625, 0.6196, 0.625, 0.6268, 0.625, 0.6311, 0.625, 0.6311, 0.625, 0.6268, 0.625, 0.63, 0.625, 0.6194, 0.625, 0.6194, 0.625, 0.63, 0.3958, 0.2344, 0.3958, 0.1797, 0.4583, 0.2345, 0.3958, 0.07028, 0.4593, 0.01551, 0.5269, 0.07019, 0.03092, 0.01404, 0.167, 0.07582, 0.167, 0.07582, 0.03092, 0.01404, 0.4593, 0.01551, 0.4593, 0.01551, 0.5417, 0.01534, 0.5271, 0.01537, 0.5266, 0.2347, 0.5268, 0.1799, 0.0, 0.0, 0.5412, 0.2347, 0.5266, 0.2347, 0.6042, 0.2345, 0.6042, 0.2345, 0.5268, 0.1799, 0.0, 0.0, 0.0, 0.0, 0.5557, 0.125, 0.5557, 0.1798, 0.0, 0.0, 0.5558, 0.07021, 0.0, 0.0, 0.0, 0.0, 0.5558, 0.07021, 0.5417, 0.01534, 0.6042, 0.01556, 0.6042, 0.01556, 0.5562, 0.01539, 0.5417, 0.7352, 0.554, 0.7351, 0.6043, 0.7348, 0.6043, 0.7348, 0.4604, 0.7346, 0.4604, 0.7346, 0.5293, 0.7351, 0.5417, 0.7352, 0.3958, 0.07028, 0.2219, 0.03941, 0.2237, 0.04329, 0.3958, 0.09764, 0.3958, 0.1524, 0.3958, 0.125, 0.3958, 0.125, 0.3958, 0.1524, 0.3958, 0.125, 0.3958, 0.09764, 0.3958, 0.09764, 0.3958, 0.125, 0.3958, 0.07028, 0.0, 0.0, 0.0, 0.0, 0.1591, 0.02825, 0.2219, 0.03941, 0.3958, 0.1797, 0.2212, 0.1004, 0.1619, 0.07352, 0.0, 0.0, 0.0, 0.0, 0.3958, 0.09764, 0.2237, 0.04329, 0.2237, 0.04329, 0.3958, 0.09764, 0.3958, 0.1797, 0.3958, 0.1524, 0.05164, 0.01988, 0.04665, 0.02118, 0.1986, 0.045, 0.2055, 0.03754, 0.2237, 0.04329, 0.2219, 0.03941, 0.1979, 0.03514, 0.05164, 0.01988, 0.01518, 0.005844, 0.0001918, 7.382e-05, 0.0, 0.0, 0.04665, 0.02118, 0.05164, 0.01988, 0.05164, 0.01988, 0.0, 0.0, 0.0, 0.0, 0.1979, 0.08985, 0.1979, 0.08985, 0.167, 0.07582, 0.167, 0.07582, 0.2237, 0.04329, 0.2237, 0.04329, 0.1979, 0.03514, 0.1979, 0.03514, 0.0, 0.0, 0.0, 0.0, 0.03092, 0.01404, 0.03092, 0.01404, 0.0, 0.0, 0.1619, 0.07352, 0.167, 0.07582, 0.03092, 0.01404, 0.0, 0.0, 0.3958, 0.125, 0.3958, 0.09764, 0.3958, 0.09764, 0.3958, 0.125, 0.3958, 0.1524, 0.3958, 0.125, 0.3958, 0.125, 0.3958, 0.1524, 0.3958, 0.09764, 0.3958, 0.09764, 0.0, 0.0, 0.0, 0.0, 0.0, 0.0, 0.0, 0.0, 0.3958, 0.1524, 0.3958, 0.1524, 0.3958, 0.09764, 0.3958, 0.09764, 0.0, 0.0, 0.3958, 0.1524, 0.3958, 0.1524, 0.0, 0.0, 0.3958, 0.09764, 0.0, 0.0, 0.0, 0.0, 0.3958, 0.09764, 0.0, 0.0, 0.3958, 0.1524, 0.3958, 0.1524, 0.0, 0.0, 0.05164, 0.01988, 0.004671, 0.001798, 0.0, 0.0, 0.0, 0.0, 0.0, 0.0, 0.0, 0.0, 0.01549, 0.007033, 0.167, 0.07582, 0.1979, 0.03514, 0.01836, 0.00326, 0.02024, 0.003917, 0.2237, 0.04329, 0.03092, 0.01404, 0.002872, 0.001304, 0.01836, 0.00326, 0.1979, 0.03514, 0.0, 0.0, 0.0, 0.0, 0.0, 0.0, 0.0, 0.0, 0.0, 0.0, 0.0, 0.0, 0.01549, 0.007033, 0.0, 0.0, 0.0, 0.0, 0.167, 0.07582, 0.167, 0.07582, 0.0, 0.0, 0.03092, 0.01404, 0.3958, 0.125, 0.3958, 0.1168, 0.0, 0.0, 0.0, 0.0, 0.0, 0.0, 0.3958, 0.1345, 0.0, 0.0, 0.0, 0.0, 0.0, 0.0, 0.0, 0.0, 0.0, 0.0, 0.0, 0.0, 0.3958, 0.125, 0.3958, 0.09764, 0.3958, 0.09764, 0.3958, 0.1034, 0.3958, 0.125, 0.3958, 0.125, 0.0, 0.0, 0.1979, 0.04882, 0.3958, 0.09764, 0.0, 0.0, 0.0, 0.0, 0.0, 0.0, 0.3958, 0.1797, 0.3958, 0.1797, 0.0, 0.0, 0.3958, 0.1797, 0.125, 0.5625, 0.125, 0.5938, 0.0625, 0.2969, 0.375, 0.0625, 0.3958, 0.07028, 0.0, 0.0, 0.0, 0.0, 0.0, 0.0, 0.3958, 0.07028, 0.3958, 0.09764, 0.1979, 0.04882, 0.0, 0.0, 0.3958, 0.07028, 0.3958, 0.125, 0.0, 0.0, 0.0, 0.0, 0.0, 0.0, 0.0, 0.0, 0.0, 0.0, 0.0, 0.0, 0.0, 0.0, 0.0, 0.0, 0.0, 0.0, 0.0, 0.0, 0.0, 0.0, 0.0, 0.0, 0.1979, 0.04882, 0.0, 0.0, 0.0, 0.0, 0.0, 0.0, 0.0, 0.0, 0.0, 0.0, 0.0, 0.0, 0.0, 0.0, 0.0, 0.0, 0.0, 0.0, 0.0, 0.0, 0.0, 0.0, 0.0, 0.0, 0.0, 0.0, 0.0, 0.0, 0.0, 0.0, 0.0, 0.0, 0.0, 0.0, 0.0, 0.0, 0.0, 0.0, 0.0, 0.0, 0.1979, 0.04882, 0.0, 0.0, 0.0, 0.0, 0.0, 0.0, 0.0, 0.0, 0.0, 0.0, 0.3125, 0.6875, 0.375, 0.6875, 0.375, 0.75, 0.3125, 0.75, 0.125, 0.6875, 0.1875, 0.6875, 0.1875, 0.75, 0.125, 0.75, 0.1875, 0.6875, 0.25, 0.6875, 0.25, 0.75, 0.1875, 0.75, 0.25, 0.6875, 0.3125, 0.6875, 0.3125, 0.75, 0.25, 0.75, 0.25, 0.5, 0.3125, 0.5, 0.3125, 0.5625, 0.25, 0.5625, 0.25, 0.5625, 0.3125, 0.5625, 0.3125, 0.625, 0.25, 0.625, 0.25, 0.625, 0.3125, 0.625, 0.3125, 0.6875, 0.25, 0.6875, 0.1875, 0.5, 0.25, 0.5, 0.25, 0.5625, 0.1875, 0.5625, 0.1875, 0.5625, 0.25, 0.5625, 0.25, 0.625, 0.1875, 0.625, 0.1875, 0.625, 0.25, 0.625, 0.25, 0.6875, 0.1875, 0.6875, 0.125, 0.5, 0.1875, 0.5, 0.1875, 0.5625, 0.125, 0.5625, 0.125, 0.5625, 0.1875, 0.5625, 0.1875, 0.625, 0.125, 0.625, 0.125, 0.5938, 0.125, 0.625, 0.1875, 0.625, 0.1875, 0.6875, 0.125, 0.6875, 0.125, 0.6562, 0.3125, 0.5, 0.375, 0.5, 0.375, 0.5625, 0.3125, 0.5625, 0.3125, 0.5625, 0.375, 0.5625, 0.375, 0.625, 0.3125, 0.625, 0.3125, 0.625, 0.375, 0.625, 0.375, 0.6875, 0.3125, 0.6875, 0.375, 0.5, 0.375, 0.5625, 0.375, 0.5625, 0.375, 0.5, 0.375, 0.1875, 0.375, 0.25, 0.375, 0.25, 0.375, 0.1875, 0.05164, 0.01988, 0.3958, 0.1524, 0.0, 0.0, 0.0, 0.0, 0.004671, 0.001798, 0.0, 0.0, 0.002872, 0.001304, 0.03092, 0.01404, 0.0, 0.0, 0.3958, 0.1524, 0.3958, 0.125, 0.3958, 0.125, 0.3958, 0.147, 0.3958, 0.1524, 0.3958, 0.125, 0.3958, 0.1034, 0.3958, 0.09764, 0.3958, 0.09764, 0.3958, 0.1168, 0.3958, 0.125, 0.2237, 0.04329, 0.02024, 0.003917, 0.0, 0.0, 0.0, 0.0, 0.3958, 0.09764, 0.3958, 0.1524, 0.3949, 0.152, 0.3958, 0.147, 0.3958, 0.09764, 0.3928, 0.09689, 0.3958, 0.1034, 0.0, 0.0, 0.002994, 0.001153, 0.0, 0.0, 0.01549, 0.007033, 0.0, 0.0, 0.004671, 0.001798, 0.0, 0.0, 0.0008935, 0.0002204, 0.02024, 0.003917, 0.01836, 0.00326, 0.002872, 0.001304, 0.0, 0.0, 0.3958, 0.1524, 0.0, 0.0, 0.0, 0.0, 0.3958, 0.1524, 0.3958, 0.09764, 0.0, 0.0, 0.0, 0.0, 0.3958, 0.09764, 0.3958, 0.1345, 0.0, 0.0, 0.0, 0.0, 0.3958, 0.1524, 0.3958, 0.09764, 0.0, 0.0, 0.0, 0.0, 0.3958, 0.1168, 0.3958, 0.1524, 0.3958, 0.147, 0.3958, 0.125, 0.3958, 0.125, 0.3958, 0.1345, 0.3958, 0.1524])
me_cube_003.materials.append(mat_wood2)
me_cube_003.materials.append(mat_log)
me_cube_003.materials.append(mat_wood3)
me_cube_003.materials.append(mat_wood)
me_cube_003.materials.append(mat_glass)
me_cube_003.materials.append(mat_stone)
me_cube_003.materials.append(mat_roof)
me_cube_003.use_remesh_preserve_volume = False
me_cube_003.use_remesh_preserve_attributes = False
me_cube_003.use_mirror_vertex_groups = False
me_cube_003.update()
me_cube = bpy.data.meshes.new('Cube')
me_cube.from_pydata([(7.243, -0.4105, 4.858), (7.352, -8.343, 11.15), (7.231, 0.4251, 5.813), (7.34, -7.507, 11.83), (8.558, -0.3005, 4.778), (8.577, -8.233, 11.07), (8.558, 0.5351, 5.732), (8.577, -7.397, 11.75), (7.258, -1.496, 5.719), (7.246, -0.6604, 6.637), (8.558, -0.5504, 6.556), (8.558, -1.386, 5.638), (8.492, 0.5351, 5.732), (8.507, -0.5504, 6.556), (7.234, 5.959, 11.81), (7.544, 6.762, 11.49), (8.575, 6.872, 11.41), (8.575, 6.069, 11.73)], [], [(8, 1, 3, 9), (9, 3, 7, 10), (10, 7, 5, 11), (11, 5, 1, 8), (2, 6, 4, 0), (7, 3, 1, 5), (4, 11, 8, 0), (6, 10, 11, 4), (9, 10, 17, 14), (0, 8, 9, 2), (6, 10, 13, 12), (15, 14, 17, 16), (2, 9, 14, 15), (10, 6, 16, 17), (6, 2, 15, 16)])
_uv = me_cube.uv_layers.new(name='UVMap')
_uv.uv.foreach_set('vector', [0.4092, 0.0, 0.625, 0.0, 0.625, 0.25, 0.4092, 0.25, 0.4092, 0.25, 0.625, 0.25, 0.625, 0.5, 0.4092, 0.5, 0.4092, 0.5, 0.625, 0.5, 0.625, 0.75, 0.4092, 0.75, 0.4092, 0.75, 0.625, 0.75, 0.625, 1.0, 0.4092, 1.0, 0.125, 0.5, 0.375, 0.5, 0.375, 0.75, 0.125, 0.75, 0.625, 0.5, 0.875, 0.5, 0.875, 0.75, 0.625, 0.75, 0.375, 0.75, 0.4092, 0.75, 0.4092, 1.0, 0.375, 1.0, 0.375, 0.5, 0.4092, 0.5, 0.4092, 0.75, 0.375, 0.75, 0.4092, 0.25, 0.4092, 0.5, 0.4092, 0.5, 0.4092, 0.25, 0.375, 0.0, 0.4092, 0.0, 0.4092, 0.25, 0.375, 0.25, 0.375, 0.5, 0.4092, 0.5, 0.4092, 0.5, 0.375, 0.5, 0.375, 0.25, 0.4092, 0.25, 0.4092, 0.5, 0.375, 0.5, 0.375, 0.25, 0.4092, 0.25, 0.4092, 0.25, 0.375, 0.25, 0.4092, 0.5, 0.375, 0.5, 0.375, 0.5, 0.4092, 0.5, 0.375, 0.5, 0.125, 0.5, 0.125, 0.5, 0.375, 0.5])
me_cube.materials.append(mat_wood3)
me_cube.use_remesh_fix_poles = True
me_cube.use_remesh_preserve_attributes = False
me_cube.use_mirror_vertex_groups = False
me_cube.update()
me_cube_004 = bpy.data.meshes.new('Cube.004')
me_cube_004.from_pydata([(-12.97, -0.4017, 5.27), (-12.97, -8.334, 10.87), (-12.97, 0.4338, 6.118), (-12.97, -7.499, 11.47), (-11.69, -0.2917, 5.292), (-11.85, -8.224, 10.88), (-11.58, 0.5439, 6.14), (-11.89, -7.389, 11.49), (-12.97, -1.487, 6.036), (-12.97, -0.6516, 6.851), (-11.58, -0.5416, 6.872), (-11.58, -1.377, 6.057), (-11.6, 0.5439, 6.136), (-11.63, -0.5416, 6.869), (-12.97, 5.967, 11.45), (-12.97, 6.771, 11.18), (-11.87, 6.881, 11.18), (-11.89, 6.077, 11.47)], [], [(8, 1, 3, 9), (9, 3, 7, 10), (10, 7, 5, 11), (11, 5, 1, 8), (2, 6, 4, 0), (7, 3, 1, 5), (4, 11, 8, 0), (6, 10, 11, 4), (9, 10, 17, 14), (0, 8, 9, 2), (6, 10, 13, 12), (15, 14, 17, 16), (2, 9, 14, 15), (10, 6, 16, 17), (6, 2, 15, 16)])
_uv = me_cube_004.uv_layers.new(name='UVMap')
_uv.uv.foreach_set('vector', [0.4092, 0.0, 0.625, 0.0, 0.625, 0.25, 0.4092, 0.25, 0.4092, 0.25, 0.625, 0.25, 0.625, 0.5, 0.4092, 0.5, 0.4092, 0.5, 0.625, 0.5, 0.625, 0.75, 0.4092, 0.75, 0.4092, 0.75, 0.625, 0.75, 0.625, 1.0, 0.4092, 1.0, 0.125, 0.5, 0.375, 0.5, 0.375, 0.75, 0.125, 0.75, 0.625, 0.5, 0.875, 0.5, 0.875, 0.75, 0.625, 0.75, 0.375, 0.75, 0.4092, 0.75, 0.4092, 1.0, 0.375, 1.0, 0.375, 0.5, 0.4092, 0.5, 0.4092, 0.75, 0.375, 0.75, 0.4092, 0.25, 0.4092, 0.5, 0.4092, 0.5, 0.4092, 0.25, 0.375, 0.0, 0.4092, 0.0, 0.4092, 0.25, 0.375, 0.25, 0.375, 0.5, 0.4092, 0.5, 0.4092, 0.5, 0.375, 0.5, 0.375, 0.25, 0.4092, 0.25, 0.4092, 0.5, 0.375, 0.5, 0.375, 0.25, 0.4092, 0.25, 0.4092, 0.25, 0.375, 0.25, 0.4092, 0.5, 0.375, 0.5, 0.375, 0.5, 0.4092, 0.5, 0.375, 0.5, 0.125, 0.5, 0.125, 0.5, 0.375, 0.5])
me_cube_004.materials.append(mat_wood3)
me_cube_004.use_remesh_fix_poles = True
me_cube_004.use_remesh_preserve_attributes = False
me_cube_004.use_mirror_vertex_groups = False
me_cube_004.update()
me_cube_005 = bpy.data.meshes.new('Cube.005')
me_cube_005.from_pydata([(-7.548, -8.246, 5.27), (-1.888, -8.246, 10.87), (-8.144, -8.246, 6.118), (-2.484, -8.246, 11.47), (-7.626, -6.75, 5.292), (-1.966, -7.13, 10.88), (-8.223, -6.811, 6.14), (-2.562, -7.174, 11.49), (-6.773, -8.246, 6.036), (-7.37, -8.246, 6.851), (-7.448, -6.863, 6.872), (-6.852, -6.805, 6.057), (-8.223, -6.877, 6.136), (-7.448, -6.914, 6.869), (-12.09, -8.246, 11.45), (-12.67, -8.246, 11.18), (-12.74, -7.154, 11.18), (-12.17, -7.175, 11.47)], [], [(8, 1, 3, 9), (9, 3, 7, 10), (10, 7, 5, 11), (11, 5, 1, 8), (2, 6, 4, 0), (7, 3, 1, 5), (4, 11, 8, 0), (6, 10, 11, 4), (9, 10, 17, 14), (0, 8, 9, 2), (6, 10, 13, 12), (15, 14, 17, 16), (2, 9, 14, 15), (10, 6, 16, 17), (6, 2, 15, 16)])
_uv = me_cube_005.uv_layers.new(name='UVMap')
_uv.uv.foreach_set('vector', [0.4092, 0.0, 0.625, 0.0, 0.625, 0.25, 0.4092, 0.25, 0.4092, 0.25, 0.625, 0.25, 0.625, 0.5, 0.4092, 0.5, 0.4092, 0.5, 0.625, 0.5, 0.625, 0.75, 0.4092, 0.75, 0.4092, 0.75, 0.625, 0.75, 0.625, 1.0, 0.4092, 1.0, 0.125, 0.5, 0.375, 0.5, 0.375, 0.75, 0.125, 0.75, 0.625, 0.5, 0.875, 0.5, 0.875, 0.75, 0.625, 0.75, 0.375, 0.75, 0.4092, 0.75, 0.4092, 1.0, 0.375, 1.0, 0.375, 0.5, 0.4092, 0.5, 0.4092, 0.75, 0.375, 0.75, 0.4092, 0.25, 0.4092, 0.5, 0.4092, 0.5, 0.4092, 0.25, 0.375, 0.0, 0.4092, 0.0, 0.4092, 0.25, 0.375, 0.25, 0.375, 0.5, 0.4092, 0.5, 0.4092, 0.5, 0.375, 0.5, 0.375, 0.25, 0.4092, 0.25, 0.4092, 0.5, 0.375, 0.5, 0.375, 0.25, 0.4092, 0.25, 0.4092, 0.25, 0.375, 0.25, 0.4092, 0.5, 0.375, 0.5, 0.375, 0.5, 0.4092, 0.5, 0.375, 0.5, 0.125, 0.5, 0.125, 0.5, 0.375, 0.5])
me_cube_005.materials.append(mat_wood3)
me_cube_005.use_remesh_fix_poles = True
me_cube_005.use_remesh_preserve_attributes = False
me_cube_005.use_mirror_vertex_groups = False
me_cube_005.update()
me_cube_006 = bpy.data.meshes.new('Cube.006')
me_cube_006.from_pydata([(2.831, -8.246, 5.27), (8.491, -8.246, 10.87), (2.235, -8.246, 6.118), (7.895, -8.246, 11.47), (2.752, -6.75, 5.292), (8.413, -7.13, 10.88), (2.156, -6.811, 6.14), (7.817, -7.174, 11.49), (3.606, -8.246, 6.036), (3.009, -8.246, 6.851), (2.931, -6.863, 6.872), (3.527, -6.805, 6.057), (2.156, -6.877, 6.136), (2.931, -6.914, 6.869), (-1.714, -8.246, 11.45), (-2.287, -8.246, 11.18), (-2.365, -7.154, 11.18), (-1.792, -7.175, 11.47)], [], [(8, 1, 3, 9), (9, 3, 7, 10), (10, 7, 5, 11), (11, 5, 1, 8), (2, 6, 4, 0), (7, 3, 1, 5), (4, 11, 8, 0), (6, 10, 11, 4), (9, 10, 17, 14), (0, 8, 9, 2), (6, 10, 13, 12), (15, 14, 17, 16), (2, 9, 14, 15), (10, 6, 16, 17), (6, 2, 15, 16)])
_uv = me_cube_006.uv_layers.new(name='UVMap')
_uv.uv.foreach_set('vector', [0.4092, 0.0, 0.625, 0.0, 0.625, 0.25, 0.4092, 0.25, 0.4092, 0.25, 0.625, 0.25, 0.625, 0.5, 0.4092, 0.5, 0.4092, 0.5, 0.625, 0.5, 0.625, 0.75, 0.4092, 0.75, 0.4092, 0.75, 0.625, 0.75, 0.625, 1.0, 0.4092, 1.0, 0.125, 0.5, 0.375, 0.5, 0.375, 0.75, 0.125, 0.75, 0.625, 0.5, 0.875, 0.5, 0.875, 0.75, 0.625, 0.75, 0.375, 0.75, 0.4092, 0.75, 0.4092, 1.0, 0.375, 1.0, 0.375, 0.5, 0.4092, 0.5, 0.4092, 0.75, 0.375, 0.75, 0.4092, 0.25, 0.4092, 0.5, 0.4092, 0.5, 0.4092, 0.25, 0.375, 0.0, 0.4092, 0.0, 0.4092, 0.25, 0.375, 0.25, 0.375, 0.5, 0.4092, 0.5, 0.4092, 0.5, 0.375, 0.5, 0.375, 0.25, 0.4092, 0.25, 0.4092, 0.5, 0.375, 0.5, 0.375, 0.25, 0.4092, 0.25, 0.4092, 0.25, 0.375, 0.25, 0.4092, 0.5, 0.375, 0.5, 0.375, 0.5, 0.4092, 0.5, 0.375, 0.5, 0.125, 0.5, 0.125, 0.5, 0.375, 0.5])
me_cube_006.materials.append(mat_wood3)
me_cube_006.use_remesh_fix_poles = True
me_cube_006.use_remesh_preserve_attributes = False
me_cube_006.use_mirror_vertex_groups = False
me_cube_006.update()
me_cube_007 = bpy.data.meshes.new('Cube.007')
me_cube_007.from_pydata([(-6.953, 5.806, 5.27), (-0.3311, 5.806, 10.87), (-7.651, 5.806, 6.118), (-1.029, 5.806, 11.47), (-7.045, 7.302, 5.292), (-0.423, 6.922, 10.88), (-7.743, 7.241, 6.14), (-1.121, 6.878, 11.49), (-6.047, 5.806, 6.036), (-6.745, 5.806, 6.851), (-6.836, 7.189, 6.872), (-6.139, 7.247, 6.057), (-7.743, 7.175, 6.136), (-6.836, 7.138, 6.869), (-12.27, 5.806, 11.45), (-12.94, 5.806, 11.18), (-13.03, 6.898, 11.18), (-12.36, 6.878, 11.47)], [], [(8, 1, 3, 9), (9, 3, 7, 10), (10, 7, 5, 11), (11, 5, 1, 8), (2, 6, 4, 0), (7, 3, 1, 5), (4, 11, 8, 0), (6, 10, 11, 4), (9, 10, 17, 14), (0, 8, 9, 2), (6, 10, 13, 12), (15, 14, 17, 16), (2, 9, 14, 15), (10, 6, 16, 17), (6, 2, 15, 16)])
_uv = me_cube_007.uv_layers.new(name='UVMap')
_uv.uv.foreach_set('vector', [0.4092, 0.0, 0.625, 0.0, 0.625, 0.25, 0.4092, 0.25, 0.4092, 0.25, 0.625, 0.25, 0.625, 0.5, 0.4092, 0.5, 0.4092, 0.5, 0.625, 0.5, 0.625, 0.75, 0.4092, 0.75, 0.4092, 0.75, 0.625, 0.75, 0.625, 1.0, 0.4092, 1.0, 0.125, 0.5, 0.375, 0.5, 0.375, 0.75, 0.125, 0.75, 0.625, 0.5, 0.875, 0.5, 0.875, 0.75, 0.625, 0.75, 0.375, 0.75, 0.4092, 0.75, 0.4092, 1.0, 0.375, 1.0, 0.375, 0.5, 0.4092, 0.5, 0.4092, 0.75, 0.375, 0.75, 0.4092, 0.25, 0.4092, 0.5, 0.4092, 0.5, 0.4092, 0.25, 0.375, 0.0, 0.4092, 0.0, 0.4092, 0.25, 0.375, 0.25, 0.375, 0.5, 0.4092, 0.5, 0.4092, 0.5, 0.375, 0.5, 0.375, 0.25, 0.4092, 0.25, 0.4092, 0.5, 0.375, 0.5, 0.375, 0.25, 0.4092, 0.25, 0.4092, 0.25, 0.375, 0.25, 0.4092, 0.5, 0.375, 0.5, 0.375, 0.5, 0.4092, 0.5, 0.375, 0.5, 0.125, 0.5, 0.125, 0.5, 0.375, 0.5])
me_cube_007.materials.append(mat_wood3)
me_cube_007.use_remesh_fix_poles = True
me_cube_007.use_remesh_preserve_attributes = False
me_cube_007.use_mirror_vertex_groups = False
me_cube_007.update()
me_cube_008 = bpy.data.meshes.new('Cube.008')
me_cube_008.from_pydata([(2.484, 5.806, 5.27), (8.144, 5.806, 10.87), (1.888, 5.806, 6.118), (7.548, 5.806, 11.47), (2.405, 7.302, 5.292), (8.066, 6.922, 10.88), (1.809, 7.241, 6.14), (7.469, 6.878, 11.49), (3.258, 5.806, 6.036), (2.662, 5.806, 6.851), (2.584, 7.189, 6.872), (3.18, 7.247, 6.057), (1.809, 7.175, 6.136), (2.584, 7.138, 6.869)], [], [(8, 1, 3, 9), (9, 3, 7, 10), (10, 7, 5, 11), (11, 5, 1, 8), (2, 6, 4, 0), (7, 3, 1, 5), (4, 11, 8, 0), (6, 10, 11, 4), (0, 8, 9, 2), (6, 10, 13, 12)])
_uv = me_cube_008.uv_layers.new(name='UVMap')
_uv.uv.foreach_set('vector', [0.4092, 0.0, 0.625, 0.0, 0.625, 0.25, 0.4092, 0.25, 0.4092, 0.25, 0.625, 0.25, 0.625, 0.5, 0.4092, 0.5, 0.4092, 0.5, 0.625, 0.5, 0.625, 0.75, 0.4092, 0.75, 0.4092, 0.75, 0.625, 0.75, 0.625, 1.0, 0.4092, 1.0, 0.125, 0.5, 0.375, 0.5, 0.375, 0.75, 0.125, 0.75, 0.625, 0.5, 0.875, 0.5, 0.875, 0.75, 0.625, 0.75, 0.375, 0.75, 0.4092, 0.75, 0.4092, 1.0, 0.375, 1.0, 0.375, 0.5, 0.4092, 0.5, 0.4092, 0.75, 0.375, 0.75, 0.375, 0.0, 0.4092, 0.0, 0.4092, 0.25, 0.375, 0.25, 0.375, 0.5, 0.4092, 0.5, 0.4092, 0.5, 0.375, 0.5])
me_cube_008.materials.append(mat_wood3)
me_cube_008.use_remesh_fix_poles = True
me_cube_008.use_remesh_preserve_attributes = False
me_cube_008.use_mirror_vertex_groups = False
me_cube_008.update()
me_cylinder = bpy.data.meshes.new('Cylinder')
me_cylinder.from_pydata([(-13.2, 0.6811, 22.05), (9.179, 0.6811, 22.05), (-13.2, 0.2705, 20.79), (9.179, 0.2705, 20.79), (-13.2, -1.056, 20.79), (9.179, -1.056, 20.79), (-13.2, -1.466, 22.05), (9.179, -1.466, 22.05), (-13.2, -0.392, 22.83), (9.179, -0.392, 22.83)], [], [(0, 1, 3, 2), (2, 3, 5, 4), (4, 5, 7, 6), (3, 1, 9, 7, 5), (6, 7, 9, 8), (8, 9, 1, 0), (0, 2, 4, 6, 8)])
me_cylinder.polygons.foreach_set('material_index', [0, 0, 0, 1, 0, 0, 1])
_uv = me_cylinder.uv_layers.new(name='UVMap')
_uv.uv.foreach_set('vector', [1.0, 0.5, 1.0, 1.0, 0.8, 1.0, 0.8, 0.5, 0.8, 0.5, 0.8, 1.0, 0.6, 1.0, 0.6, 0.5, 0.6, 0.5, 0.6, 1.0, 0.4, 1.0, 0.4, 0.5, 0.4783, 0.3242, 0.25, 0.49, 0.02175, 0.3242, 0.1089, 0.05584, 0.3911, 0.05584, 0.4, 0.5, 0.4, 1.0, 0.2, 1.0, 0.2, 0.5, 0.2, 0.5, 0.2, 1.0, 2.98e-08, 1.0, 2.98e-08, 0.5, 0.75, 0.49, 0.9783, 0.3242, 0.8911, 0.05584, 0.6089, 0.05584, 0.5217, 0.3242])
me_cylinder.materials.append(mat_log)
me_cylinder.materials.append(mat_logcap)
me_cylinder.use_remesh_fix_poles = True
me_cylinder.use_remesh_preserve_attributes = False
me_cylinder.use_mirror_vertex_groups = False
me_cylinder.update()
me_cylinder_001 = bpy.data.meshes.new('Cylinder.001')
me_cylinder_001.from_pydata([(-15.31, 9.223, 11.19), (11.26, 9.223, 11.19), (-15.31, 8.004, 10.66), (11.26, 8.004, 10.66), (-15.31, 7.129, 11.66), (11.26, 7.129, 11.66), (-15.31, 7.807, 12.8), (11.26, 7.807, 12.8), (-15.31, 9.101, 12.51), (11.26, 9.101, 12.51)], [], [(0, 1, 3, 2), (2, 3, 5, 4), (4, 5, 7, 6), (3, 1, 9, 7, 5), (6, 7, 9, 8), (8, 9, 1, 0), (0, 2, 4, 6, 8)])
me_cylinder_001.polygons.foreach_set('material_index', [0, 0, 0, 1, 0, 0, 1])
_uv = me_cylinder_001.uv_layers.new(name='UVMap')
_uv.uv.foreach_set('vector', [1.0, 0.5, 1.0, 1.0, 0.8, 1.0, 0.8, 0.5, 0.8, 0.5, 0.8, 1.0, 0.6, 1.0, 0.6, 0.5, 0.6, 0.5, 0.6, 1.0, 0.4, 1.0, 0.4, 0.5, 0.4783, 0.3242, 0.25, 0.49, 0.02175, 0.3242, 0.1089, 0.05584, 0.3911, 0.05584, 0.4, 0.5, 0.4, 1.0, 0.2, 1.0, 0.2, 0.5, 0.2, 0.5, 0.2, 1.0, 2.98e-08, 1.0, 2.98e-08, 0.5, 0.75, 0.49, 0.9783, 0.3242, 0.8911, 0.05584, 0.6089, 0.05584, 0.5217, 0.3242])
me_cylinder_001.materials.append(mat_log)
me_cylinder_001.materials.append(mat_logcap)
me_cylinder_001.use_remesh_fix_poles = True
me_cylinder_001.use_remesh_preserve_attributes = False
me_cylinder_001.use_mirror_vertex_groups = False
me_cylinder_001.update()
me_cylinder_002 = bpy.data.meshes.new('Cylinder.002')
me_cylinder_002.from_pydata([(-15.31, -9.967, 11.45), (11.26, -9.967, 11.45), (-15.31, -9.363, 12.63), (11.26, -9.363, 12.63), (-15.31, -8.052, 12.43), (11.26, -8.052, 12.43), (-15.31, -7.847, 11.11), (11.26, -7.847, 11.11), (-15.31, -9.03, 10.51), (11.26, -9.03, 10.51)], [], [(0, 1, 3, 2), (2, 3, 5, 4), (4, 5, 7, 6), (3, 1, 9, 7, 5), (6, 7, 9, 8), (8, 9, 1, 0), (0, 2, 4, 6, 8)])
me_cylinder_002.polygons.foreach_set('material_index', [0, 0, 0, 1, 0, 0, 1])
_uv = me_cylinder_002.uv_layers.new(name='UVMap')
_uv.uv.foreach_set('vector', [1.0, 0.5, 1.0, 1.0, 0.8, 1.0, 0.8, 0.5, 0.8, 0.5, 0.8, 1.0, 0.6, 1.0, 0.6, 0.5, 0.6, 0.5, 0.6, 1.0, 0.4, 1.0, 0.4, 0.5, 0.4783, 0.3242, 0.25, 0.49, 0.02175, 0.3242, 0.1089, 0.05584, 0.3911, 0.05584, 0.4, 0.5, 0.4, 1.0, 0.2, 1.0, 0.2, 0.5, 0.2, 0.5, 0.2, 1.0, 2.98e-08, 1.0, 2.98e-08, 0.5, 0.75, 0.49, 0.9783, 0.3242, 0.8911, 0.05584, 0.6089, 0.05584, 0.5217, 0.3242])
me_cylinder_002.materials.append(mat_log)
me_cylinder_002.materials.append(mat_logcap)
me_cylinder_002.use_remesh_fix_poles = True
me_cylinder_002.use_remesh_preserve_attributes = False
me_cylinder_002.use_mirror_vertex_groups = False
me_cylinder_002.update()
me_plane = bpy.data.meshes.new('Plane')
me_plane.from_pydata([(-12.4, -6.786, 14.59), (8.017, -6.786, 14.59), (-12.4, 5.813, 14.59), (-12.4, -0.4864, 14.13), (-12.4, -0.4864, 14.59), (-2.191, -6.786, 14.59), (8.017, 0.5333, 14.59), (-2.927, 5.813, 14.59), (-2.927, 1.371, 14.59), (-12.4, -6.786, 14.13), (-2.191, -6.786, 14.13), (8.017, -6.786, 14.13), (-2.927, 5.813, 14.13), (-12.4, 5.813, 14.13), (8.017, 0.5333, 14.13), (-2.927, 1.371, 14.13), (4.883, -6.786, 14.59), (4.883, -6.786, 14.13), (4.657, 1.371, 14.59), (4.657, 1.371, 14.13), (8.017, 5.909, 14.13), (8.017, 5.909, 14.59), (4.657, 5.909, 14.59), (4.657, 5.909, 14.13)], [], [(3, 15, 12, 13), (4, 2, 7, 8), (0, 4, 8, 5), (16, 18, 6, 1), (9, 10, 15, 3), (17, 11, 14, 19), (2, 4, 3, 13), (18, 8, 15, 19), (4, 0, 9, 3), (0, 5, 10, 9), (7, 2, 13, 12), (16, 1, 11, 17), (8, 7, 12, 15), (1, 6, 14, 11), (5, 16, 17, 10), (18, 19, 23, 22), (10, 17, 19, 15), (5, 8, 18, 16), (21, 22, 23, 20), (19, 14, 20, 23), (14, 6, 21, 20), (6, 18, 22, 21)])
_uv = me_plane.uv_layers.new(name='UVMap')
_uv.uv.foreach_set('vector', [0.0, 0.5, 0.5, 0.5, 0.5, 1.0, 0.0, 1.0, 0.0, 0.5, 0.0, 1.0, 0.5, 1.0, 0.5, 0.5, 0.0, 0.0, 0.0, 0.5, 0.5, 0.5, 0.5, 0.0, 0.8465, 0.0, 0.8465, 0.5, 1.0, 0.5, 1.0, 0.0, 0.0, 0.0, 0.5, 0.0, 0.5, 0.5, 0.0, 0.5, 0.8465, 0.0, 1.0, 0.0, 1.0, 0.5, 0.8465, 0.5, 0.0, 1.0, 0.0, 0.5, 0.0, 0.5, 0.0, 1.0, 0.8465, 0.5, 0.5, 0.5, 0.5, 0.5, 0.8465, 0.5, 0.0, 0.5, 0.0, 0.0, 0.0, 0.0, 0.0, 0.5, 0.0, 0.0, 0.5, 0.0, 0.5, 0.0, 0.0, 0.0, 0.5, 1.0, 0.0, 1.0, 0.0, 1.0, 0.5, 1.0, 0.8465, 0.0, 1.0, 0.0, 1.0, 0.0, 0.8465, 0.0, 0.5, 0.5, 0.5, 1.0, 0.5, 1.0, 0.5, 0.5, 1.0, 0.0, 1.0, 0.5, 1.0, 0.5, 1.0, 0.0, 0.5, 0.0, 0.8465, 0.0, 0.8465, 0.0, 0.5, 0.0, 0.8465, 0.5, 0.8465, 0.5, 0.8465, 0.5, 0.8465, 0.5, 0.5, 0.0, 0.8465, 0.0, 0.8465, 0.5, 0.5, 0.5, 0.5, 0.0, 0.5, 0.5, 0.8465, 0.5, 0.8465, 0.0, 1.0, 0.5, 0.8465, 0.5, 0.8465, 0.5, 1.0, 0.5, 0.8465, 0.5, 1.0, 0.5, 1.0, 0.5, 0.8465, 0.5, 1.0, 0.5, 1.0, 0.5, 1.0, 0.5, 1.0, 0.5, 1.0, 0.5, 0.8465, 0.5, 0.8465, 0.5, 1.0, 0.5])
me_plane.use_remesh_fix_poles = True
me_plane.use_remesh_preserve_attributes = False
me_plane.use_mirror_vertex_groups = False
me_plane.update()
me_plane_001 = bpy.data.meshes.new('Plane.001')
me_plane_001.from_pydata([(-12.11, 5.484, 7.502), (7.827, 5.484, 7.502), (-12.11, -7.232, 7.502), (-12.11, -0.8154, 7.044), (-12.11, -0.8154, 7.502), (-2.139, 5.484, 7.502), (7.827, -1.835, 7.502), (-3.906, -7.232, 7.502), (-3.906, -2.843, 7.502), (-12.11, 5.484, 7.044), (-2.139, 5.484, 7.044), (7.827, 5.484, 7.044), (-3.906, -7.232, 7.044), (-12.11, -7.232, 7.044), (7.827, -1.835, 7.044), (-3.906, -2.843, 7.044), (5.717, 5.484, 7.502), (5.717, 5.484, 7.044), (4.545, -2.843, 7.502), (4.545, -2.843, 7.044), (7.827, -7.485, 7.044), (7.827, -7.485, 7.502), (4.545, -7.485, 7.502), (4.545, -7.485, 7.044)], [], [(3, 15, 12, 13), (4, 2, 7, 8), (0, 4, 8, 5), (16, 18, 6, 1), (9, 10, 15, 3), (17, 11, 14, 19), (2, 4, 3, 13), (18, 8, 15, 19), (4, 0, 9, 3), (0, 5, 10, 9), (7, 2, 13, 12), (16, 1, 11, 17), (8, 7, 12, 15), (1, 6, 14, 11), (5, 16, 17, 10), (18, 19, 23, 22), (10, 17, 19, 15), (5, 8, 18, 16), (21, 22, 23, 20), (19, 14, 20, 23), (14, 6, 21, 20), (6, 18, 22, 21)])
_uv = me_plane_001.uv_layers.new(name='UVMap')
_uv.uv.foreach_set('vector', [0.0, 0.5, 0.5, 0.5, 0.5, 1.0, 0.0, 1.0, 0.0, 0.5, 0.0, 1.0, 0.5, 1.0, 0.5, 0.5, 0.0, 0.0, 0.0, 0.5, 0.5, 0.5, 0.5, 0.0, 0.8942, 0.0, 0.8942, 0.5, 1.0, 0.5, 1.0, 0.0, 0.0, 0.0, 0.5, 0.0, 0.5, 0.5, 0.0, 0.5, 0.8942, 0.0, 1.0, 0.0, 1.0, 0.5, 0.8942, 0.5, 0.0, 1.0, 0.0, 0.5, 0.0, 0.5, 0.0, 1.0, 0.8942, 0.5, 0.5, 0.5, 0.5, 0.5, 0.8942, 0.5, 0.0, 0.5, 0.0, 0.0, 0.0, 0.0, 0.0, 0.5, 0.0, 0.0, 0.5, 0.0, 0.5, 0.0, 0.0, 0.0, 0.5, 1.0, 0.0, 1.0, 0.0, 1.0, 0.5, 1.0, 0.8942, 0.0, 1.0, 0.0, 1.0, 0.0, 0.8942, 0.0, 0.5, 0.5, 0.5, 1.0, 0.5, 1.0, 0.5, 0.5, 1.0, 0.0, 1.0, 0.5, 1.0, 0.5, 1.0, 0.0, 0.5, 0.0, 0.8942, 0.0, 0.8942, 0.0, 0.5, 0.0, 0.8942, 0.5, 0.8942, 0.5, 0.8942, 0.5, 0.8942, 0.5, 0.5, 0.0, 0.8942, 0.0, 0.8942, 0.5, 0.5, 0.5, 0.5, 0.0, 0.5, 0.5, 0.8942, 0.5, 0.8942, 0.0, 1.0, 0.5, 0.8942, 0.5, 0.8942, 0.5, 1.0, 0.5, 0.8942, 0.5, 1.0, 0.5, 1.0, 0.5, 0.8942, 0.5, 1.0, 0.5, 1.0, 0.5, 1.0, 0.5, 1.0, 0.5, 1.0, 0.5, 0.8942, 0.5, 0.8942, 0.5, 1.0, 0.5])
me_plane_001.use_remesh_fix_poles = True
me_plane_001.use_remesh_preserve_attributes = False
me_plane_001.use_mirror_vertex_groups = False
me_plane_001.update()

# ---- objects
ob_cube_002 = bpy.data.objects.new('Cube.002', me_cube_002)
ob_cube_003 = bpy.data.objects.new('Cube.003', me_cube_003)
ob_cube = bpy.data.objects.new('Cube', me_cube)
ob_cube_004 = bpy.data.objects.new('Cube.004', me_cube_004)
ob_cube_005 = bpy.data.objects.new('Cube.005', me_cube_005)
ob_cube_006 = bpy.data.objects.new('Cube.006', me_cube_006)
ob_cube_007 = bpy.data.objects.new('Cube.007', me_cube_007)
ob_cube_008 = bpy.data.objects.new('Cube.008', me_cube_008)
ob_cylinder = bpy.data.objects.new('Cylinder', me_cylinder)
ob_cylinder_001 = bpy.data.objects.new('Cylinder.001', me_cylinder_001)
ob_cylinder_002 = bpy.data.objects.new('Cylinder.002', me_cylinder_002)
ob_plane = bpy.data.objects.new('Plane', me_plane)
ob_plane_001 = bpy.data.objects.new('Plane.001', me_plane_001)

# ---- transforms, parenting, visibility, modifiers, constraints
ob_cube_002.location = (0.0, 0.0, 0.0)
ob_cube_002.lineart.crease_threshold = 0.0
_m = ob_cube_002.modifiers.new('Triangulate', 'TRIANGULATE')
_m.quad_method = 'FIXED'
ob_cube_003.location = (0.0, 0.0, 0.0)
ob_cube_003.lock_rotations_4d = False
ob_cube_003.empty_display_type = 'ARROWS'
ob_cube_003.lineart.crease_threshold = 0.0
_m = ob_cube_003.modifiers.new('Triangulate', 'TRIANGULATE')
_m.quad_method = 'FIXED_ALTERNATE'
ob_cube.location = (0.0, 0.0, 0.0)
ob_cube.lineart.crease_threshold = 0.0
_m = ob_cube.modifiers.new('Triangulate', 'TRIANGULATE')
ob_cube_004.location = (0.0, 0.0, 0.0)
ob_cube_004.lineart.crease_threshold = 0.0
_m = ob_cube_004.modifiers.new('Triangulate', 'TRIANGULATE')
ob_cube_005.location = (0.0, 0.0, 0.0)
ob_cube_005.lineart.crease_threshold = 0.0
_m = ob_cube_005.modifiers.new('Triangulate', 'TRIANGULATE')
ob_cube_006.location = (0.0, 0.0, 0.0)
ob_cube_006.lineart.crease_threshold = 0.0
_m = ob_cube_006.modifiers.new('Triangulate', 'TRIANGULATE')
ob_cube_007.location = (0.0, 0.0, 0.0)
ob_cube_007.lineart.crease_threshold = 0.0
_m = ob_cube_007.modifiers.new('Triangulate', 'TRIANGULATE')
ob_cube_008.location = (0.0, 0.0, 0.0)
ob_cube_008.lineart.crease_threshold = 0.0
_m = ob_cube_008.modifiers.new('Triangulate', 'TRIANGULATE')
ob_cylinder.location = (0.0, 0.0, 0.0)
ob_cylinder.lineart.crease_threshold = 0.0
ob_cylinder_001.location = (0.0, 0.0, 0.0)
ob_cylinder_001.lineart.crease_threshold = 0.0
ob_cylinder_002.location = (0.0, 0.0, 0.0)
ob_cylinder_002.lineart.crease_threshold = 0.0
ob_plane.location = (0.0, 0.0, 0.0)
ob_plane.lineart.crease_threshold = 0.0
ob_plane_001.location = (0.0, 0.0, 0.0)
ob_plane_001.lineart.crease_threshold = 0.0

# ---- collection membership
col_collection.objects.link(ob_cube_002)
col_collection.objects.link(ob_cube_003)
col_collection.objects.link(ob_cube)
col_collection.objects.link(ob_cube_004)
col_collection.objects.link(ob_cube_005)
col_collection.objects.link(ob_cube_006)
col_collection.objects.link(ob_cube_007)
col_collection.objects.link(ob_cube_008)
col_collection.objects.link(ob_cylinder)
col_collection.objects.link(ob_cylinder_001)
col_collection.objects.link(ob_cylinder_002)
col_collection.objects.link(ob_plane)
col_collection.objects.link(ob_plane_001)

# ---- scene / render settings (as saved in the file)
scene.frame_start = 1; scene.frame_end = 250; scene.frame_set(1)
scene.render.engine = 'BLENDER_EEVEE_NEXT'
scene.cycles.use_denoising = False
scene.cycles.samples = 128
scene.cycles.sampling_pattern = 'TABULATED_SOBOL'
scene.cycles.use_adaptive_sampling = False
scene.cycles.use_light_tree = False
scene.view_settings.view_transform = 'Filmic'
bpy.context.view_layer.update()

# ---- added for rendering (the .blend has no active camera and no usable light): camera, sun
cam_auto = bpy.data.cameras.new('AutoCamera')
cam_auto.lens = 50.0
cam_auto.sensor_width = 36.0
cam_auto.clip_end = 1000.0
ob_auto_camera = bpy.data.objects.new('AutoCamera', cam_auto)
scene.collection.objects.link(ob_auto_camera)
ob_auto_camera.location = (37.0581, -46.1022, 42.0077)
ob_auto_camera.rotation_euler = (1.09748, -7.21219e-08, 0.694738)
scene.camera = ob_auto_camera
light_auto_sun = bpy.data.lights.new('AutoSun', 'SUN')
light_auto_sun.energy = 3.0
light_auto_sun.angle = 0.0523599
ob_auto_sun = bpy.data.objects.new('AutoSun', light_auto_sun)
scene.collection.objects.link(ob_auto_sun)
ob_auto_sun.rotation_euler = (0.872665, 0.174533, 0.523599)
bpy.context.view_layer.update()
